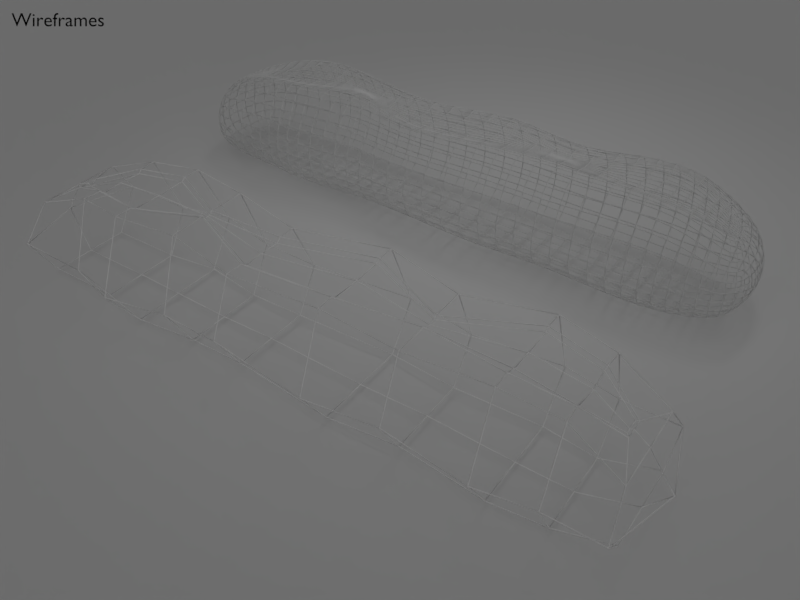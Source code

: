 # Source: main.blend  (saved by Blender 2.78.0; exported with 4.5.12 LTS)
import bpy
from mathutils import Matrix  # noqa: F401  (used for matrix-valued properties, if any)

bpy.ops.wm.read_factory_settings(use_empty=True)
scene = bpy.context.scene
scene.name = 'preview_wire'

# ---- collections
col_collection_1_003 = bpy.data.collections.new('Collection 1.003'); scene.collection.children.link(col_collection_1_003)

# ---- materials (node trees are filled in below, after node groups)
mat_baguette = bpy.data.materials.new('baguette')
mat_baguette.alpha_threshold = 0.0
mat_baguette.use_transparent_shadow = False
mat_baguette.preview_render_type = 'SHADERBALL'
mat_baguette.roughness = 0.5
mat_baguette.specular_intensity = 0.0
mat_baguette_low = bpy.data.materials.new('baguette_low')
mat_baguette_low.alpha_threshold = 0.0
mat_baguette_low.use_transparent_shadow = False
mat_baguette_low.diffuse_color = (1.0, 1.0, 1.0, 1.0)
mat_baguette_low.roughness = 0.5
mat_baguette_low.specular_intensity = 0.0
mat_text_001 = bpy.data.materials.new('text.001')
mat_text_001.alpha_threshold = 0.0
mat_text_001.use_transparent_shadow = False
mat_text_001.diffuse_color = (0.0, 0.0, 0.0, 1.0)
mat_text_001.roughness = 0.5

# ---- material node trees

# ---- world
world_wire_world = bpy.data.worlds.new('wire_world'); scene.world = world_wire_world
world_wire_world.use_sun_shadow = False
world_wire_world.sun_shadow_jitter_overblur = 0.0
world_wire_world.cycles.sampling_method = 'MANUAL'

# ---- cameras
cam_camera_004 = bpy.data.cameras.new('Camera.004')
cam_camera_004.clip_end = 100.0
cam_camera_004.lens = 35.0
cam_camera_004.sensor_width = 32.0
cam_camera_004.sensor_height = 18.0
cam_camera_004.display_size = 20.0
cam_camera_004.dof.focus_distance = 0.0
cam_camera_004.dof.aperture_fstop = 128.0
cam_camera_004.dof.aperture_blades = 6

# ---- lights
light_spot_002 = bpy.data.lights.new('Spot.002', 'SPOT')
light_spot_002.transmission_factor = 0.0
light_spot_002.energy = 100.0
light_spot_002.shadow_buffer_clip_start = 0.5
light_spot_002.shadow_soft_size = 1.0
light_spot_002.shadow_maximum_resolution = 0.006
light_spot_002.use_absolute_resolution = True
light_spot_002.spot_blend = 1.0
light_hemi = bpy.data.lights.new('Hemi', 'SUN')
light_hemi.transmission_factor = 0.0
light_hemi.angle = 1.571
light_hemi.energy = 0.5
light_hemi.shadow_buffer_clip_start = 0.5
light_hemi.shadow_soft_size = 1.0
light_hemi.shadow_cascade_max_distance = 1000.0

# ---- meshes
me_baguette_mesh = bpy.data.meshes.new('baguette_mesh')
me_baguette_mesh.from_pydata([(-1.487, -0.1985, -0.2018), (1.487, -0.1985, -0.3035), (-1.383, -0.05311, 0.1317), (1.344, -0.001275, 0.1264), (-0.9868, -0.2262, -0.2957), (-0.9851, -0.1459, 0.2859), (-0.5813, -0.1985, -0.284), (-0.5803, -0.04119, 0.2143), (-0.2433, -0.23, -0.2957), (-0.2422, -0.1497, 0.2714), (0.2568, -0.1985, -0.2879), (0.2544, -0.1184, 0.1944), (0.5475, -0.1985, -0.2996), (0.5528, -0.02582, 0.2658), (1.106, -0.1985, -0.2957), (1.1, -0.1184, 0.2417), (-1.487, -0.3216, -0.07467), (1.473, -0.3216, -0.07738), (-0.9868, -0.3665, -0.07467), (-0.5813, -0.3216, -0.07467), (-0.2433, -0.3726, -0.07467), (0.2568, -0.3216, -0.07467), (0.5475, -0.3216, -0.07467), (1.106, -0.3216, -0.07467), (-1.233, -0.1184, 0.2494), (-1.237, -0.1985, -0.2957), (-1.237, -0.3216, -0.07467), (-1.487, 0.3237, -0.07467), (-1.487, 0.2005, -0.2018), (1.106, 0.2005, -0.2957), (1.487, 0.2005, -0.3035), (1.473, 0.3237, -0.07738), (1.344, 0.003315, 0.1264), (-1.233, 0.1204, 0.2494), (-1.383, 0.05515, 0.1317), (-1.237, 0.2005, -0.2957), (-0.9868, 0.2283, -0.2957), (-0.5803, 0.04323, 0.2143), (-0.9851, 0.1479, 0.2859), (-0.9868, 0.3685, -0.07467), (-0.5813, 0.2005, -0.284), (-0.2422, 0.1518, 0.2714), (-0.5813, 0.3237, -0.07467), (-0.2433, 0.2321, -0.2957), (0.2544, 0.1204, 0.1944), (-0.2433, 0.3747, -0.07467), (0.2568, 0.2005, -0.2879), (0.5528, 0.02786, 0.2658), (0.2568, 0.3237, -0.07467), (0.5475, 0.2005, -0.2996), (1.1, 0.1204, 0.2417), (0.5475, 0.3237, -0.07467), (1.106, 0.3237, -0.07467), (-1.237, 0.3237, -0.07467), (0.8485, -0.1576, 0.2651), (0.8494, -0.2385, -0.2975), (0.8494, -0.3864, -0.07467), (0.8485, 0.1597, 0.2651), (0.8494, 0.2406, -0.2975), (0.8494, 0.3884, -0.07467), (-0.5813, 0.00102, -0.284), (-0.9868, 0.00102, -0.2957), (-1.582, 0.00102, -0.07467), (-1.398, 0.00102, 0.1379), (-1.237, 0.00102, 0.2323), (-0.9868, 0.00102, 0.2684), (-1.487, 0.00102, -0.2018), (-0.5813, 0.00102, 0.1968), (-0.2433, 0.00102, 0.2539), (1.568, 0.00102, -0.07738), (1.487, 0.00102, -0.3035), (-1.237, 0.00102, -0.2957), (1.106, 0.00102, -0.2957), (0.5475, 0.00102, -0.2996), (0.2568, 0.00102, -0.2879), (1.36, 0.00102, 0.1359), (0.5532, 0.00102, 0.2494), (1.106, 0.00102, 0.2247), (-0.2433, 0.00102, -0.2957), (0.2568, 0.00102, 0.1776), (0.8494, 0.00102, -0.2975), (0.8494, 0.00102, 0.2481), (-1.237, -0.1985, 0.2488), (-1.464, -0.1985, 0.09237), (-0.5813, -0.1985, 0.2133), (-0.9868, -0.2262, 0.2848), (-0.2433, -0.23, 0.2704), (0.2568, -0.1985, 0.194), (0.5475, -0.1985, 0.2658), (0.8494, -0.2385, 0.2646), (1.434, -0.1985, 0.1053), (1.106, -0.1985, 0.2412), (-1.237, 0.2005, 0.2488), (-1.464, 0.2005, 0.09237), (-0.5813, 0.2005, 0.2133), (-0.9868, 0.2283, 0.2848), (-0.2433, 0.2321, 0.2704), (0.2568, 0.2005, 0.194), (0.5475, 0.2005, 0.2658), (0.8494, 0.2406, 0.2646), (1.434, 0.2005, 0.1053), (1.106, 0.2005, 0.2412), (-1.464, 0.00102, 0.09237), (1.434, 0.00102, 0.1053), (-1.229, -0.1008, 0.2349), (-1.398, -0.04521, 0.1379), (-0.5798, 0.06184, 0.1986), (-0.9864, -0.2057, 0.2699), (-0.24, -0.1316, 0.2554), (0.2513, -0.1359, 0.1774), (0.5512, 0.05435, 0.2486), (0.851, -0.1391, 0.2488), (1.36, -0.04472, 0.1359), (1.096, -0.1008, 0.2263), (-1.229, 0.1028, 0.2349), (-1.398, 0.04725, 0.1379), (-0.5798, -0.0598, 0.1986), (-0.9864, 0.2077, 0.2699), (-0.24, 0.1336, 0.2554), (0.2513, 0.138, 0.1774), (0.5512, -0.05231, 0.2486), (0.851, 0.1411, 0.2488), (1.36, 0.04676, 0.1359), (1.096, 0.1028, 0.2263), (-1.383, 0.00102, 0.1316), (1.344, 0.00102, 0.1263)], [], [(23, 17, 90, 91), (26, 18, 85, 82), (18, 19, 84, 85), (19, 20, 86, 84), (20, 21, 87, 86), (21, 22, 88, 87), (56, 23, 91, 89), (55, 14, 23, 56), (10, 12, 22, 21), (8, 10, 21, 20), (6, 8, 20, 19), (4, 6, 19, 18), (25, 4, 18, 26), (14, 1, 17, 23), (0, 25, 26, 16), (16, 26, 82, 83), (52, 101, 100, 31), (53, 92, 95, 39), (39, 95, 94, 42), (42, 94, 96, 45), (45, 96, 97, 48), (48, 97, 98, 51), (59, 99, 101, 52), (58, 59, 52, 29), (46, 48, 51, 49), (43, 45, 48, 46), (40, 42, 45, 43), (36, 39, 42, 40), (35, 53, 39, 36), (29, 52, 31, 30), (28, 27, 53, 35), (27, 93, 92, 53), (61, 36, 40, 60), (102, 93, 27, 62), (65, 117, 114, 64), (62, 27, 28, 66), (68, 118, 116, 67), (70, 30, 31, 69), (66, 28, 35, 71), (72, 29, 30, 70), (74, 46, 49, 73), (69, 31, 100, 103), (81, 121, 120, 76), (60, 40, 43, 78), (64, 114, 34, 124), (79, 119, 118, 68), (71, 35, 36, 61), (80, 58, 29, 72), (67, 116, 117, 65), (125, 32, 123, 77), (78, 43, 46, 74), (76, 120, 119, 79), (73, 49, 58, 80), (77, 123, 121, 81), (49, 51, 59, 58), (51, 98, 99, 59), (12, 55, 56, 22), (22, 56, 89, 88), (113, 77, 81, 111), (12, 73, 80, 55), (110, 76, 79, 109), (8, 78, 74, 10), (3, 125, 77, 113), (106, 67, 65, 107), (55, 80, 72, 14), (25, 71, 61, 4), (109, 79, 68, 108), (104, 64, 124, 2), (6, 60, 78, 8), (111, 81, 76, 110), (17, 69, 103, 90), (10, 74, 73, 12), (14, 72, 70, 1), (0, 66, 71, 25), (1, 70, 69, 17), (108, 68, 67, 106), (16, 62, 66, 0), (107, 65, 64, 104), (83, 102, 62, 16), (4, 61, 60, 6), (24, 105, 83, 82), (7, 5, 85, 84), (9, 7, 84, 86), (11, 9, 86, 87), (13, 11, 87, 88), (54, 13, 88, 89), (112, 15, 91, 90), (5, 24, 82, 85), (115, 33, 92, 93), (38, 37, 94, 95), (37, 41, 96, 94), (41, 44, 97, 96), (44, 47, 98, 97), (47, 57, 99, 98), (50, 122, 100, 101), (33, 38, 95, 92), (105, 63, 102, 83), (122, 75, 103, 100), (15, 54, 89, 91), (57, 50, 101, 99), (63, 115, 93, 102), (75, 112, 90, 103), (104, 2, 105, 24), (106, 107, 5, 7), (108, 106, 7, 9), (109, 108, 9, 11), (110, 109, 11, 13), (111, 110, 13, 54), (3, 113, 15, 112), (107, 104, 24, 5), (34, 114, 33, 115), (117, 116, 37, 38), (116, 118, 41, 37), (118, 119, 44, 41), (119, 120, 47, 44), (120, 121, 57, 47), (123, 32, 122, 50), (114, 117, 38, 33), (2, 124, 63, 105), (32, 125, 75, 122), (113, 111, 54, 15), (121, 123, 50, 57), (124, 34, 115, 63), (125, 3, 112, 75)])
me_baguette_mesh.polygons.foreach_set('use_smooth', [True] * 124)
_uv = me_baguette_mesh.uv_layers.new(name='unwrap')
_uv.uv.foreach_set('vector', [0.8236, 0.2357, 0.8905, 0.2779, 0.8676, 0.313, 0.7927, 0.3116, 0.1392, 0.2513, 0.1915, 0.2215, 0.2205, 0.2971, 0.1716, 0.3135, 0.1915, 0.2215, 0.3009, 0.1859, 0.3153, 0.2812, 0.2205, 0.2971, 0.3009, 0.1859, 0.409, 0.1739, 0.4156, 0.2822, 0.3153, 0.2812, 0.409, 0.1739, 0.5743, 0.1766, 0.5709, 0.2849, 0.4156, 0.2822, 0.5743, 0.1766, 0.6718, 0.1842, 0.6606, 0.2889, 0.5709, 0.2849, 0.7596, 0.2108, 0.8236, 0.2357, 0.7927, 0.3116, 0.7357, 0.2953, 0.7888, 0.1371, 0.8666, 0.173, 0.8236, 0.2357, 0.7596, 0.2108, 0.5811, 0.08474, 0.6902, 0.09713, 0.6718, 0.1842, 0.5743, 0.1766, 0.4013, 0.08741, 0.5811, 0.08474, 0.5743, 0.1766, 0.409, 0.1739, 0.2799, 0.1039, 0.4013, 0.08741, 0.409, 0.1739, 0.3009, 0.1859, 0.1545, 0.1582, 0.2799, 0.1039, 0.3009, 0.1859, 0.1915, 0.2215, 0.09306, 0.2037, 0.1545, 0.1582, 0.1915, 0.2215, 0.1392, 0.2513, 0.8666, 0.173, 0.9323, 0.2527, 0.8905, 0.2779, 0.8236, 0.2357, 0.07426, 0.2692, 0.09306, 0.2037, 0.1392, 0.2513, 0.1046, 0.2843, 0.1046, 0.2843, 0.1392, 0.2513, 0.1716, 0.3135, 0.1227, 0.313, 0.8214, 0.4804, 0.792, 0.4049, 0.8663, 0.4049, 0.8874, 0.4397, 0.1371, 0.4645, 0.1709, 0.4018, 0.2201, 0.4188, 0.1904, 0.4953, 0.1904, 0.4953, 0.2201, 0.4188, 0.3154, 0.4351, 0.3013, 0.5312, 0.3013, 0.5312, 0.3154, 0.4351, 0.4159, 0.4338, 0.4102, 0.5423, 0.4102, 0.5423, 0.4159, 0.4338, 0.571, 0.4304, 0.575, 0.5381, 0.575, 0.5381, 0.571, 0.4304, 0.6604, 0.4264, 0.6715, 0.5301, 0.7582, 0.5043, 0.7352, 0.4204, 0.792, 0.4049, 0.8214, 0.4804, 0.7864, 0.5764, 0.7582, 0.5043, 0.8214, 0.4804, 0.8628, 0.5436, 0.5828, 0.6292, 0.575, 0.5381, 0.6715, 0.5301, 0.6901, 0.6155, 0.4036, 0.6293, 0.4102, 0.5423, 0.575, 0.5381, 0.5828, 0.6292, 0.2809, 0.6146, 0.3013, 0.5312, 0.4102, 0.5423, 0.4036, 0.6293, 0.1526, 0.5603, 0.1904, 0.4953, 0.3013, 0.5312, 0.2809, 0.6146, 0.0904, 0.5122, 0.1371, 0.4645, 0.1904, 0.4953, 0.1526, 0.5603, 0.8628, 0.5436, 0.8214, 0.4804, 0.8874, 0.4397, 0.9258, 0.4643, 0.06924, 0.4451, 0.102, 0.4302, 0.1371, 0.4645, 0.0904, 0.5122, 0.102, 0.4302, 0.1213, 0.4013, 0.1709, 0.4018, 0.1371, 0.4645, 0.09761, 0.6359, 0.1526, 0.5603, 0.2809, 0.6146, 0.2604, 0.6908, 0.1161, 0.357, 0.1213, 0.4013, 0.102, 0.4302, 0.02979, 0.3561, 0.2293, 0.3579, 0.2258, 0.3921, 0.1739, 0.3825, 0.1736, 0.3575, 0.02979, 0.3561, 0.102, 0.4302, 0.06924, 0.4451, 8.516e-05, 0.4294, 0.4082, 0.358, 0.4161, 0.4047, 0.3167, 0.3704, 0.3166, 0.358, 0.9978, 0.4736, 0.9258, 0.4643, 0.8874, 0.4397, 0.964, 0.3599, 8.516e-05, 0.4294, 0.06924, 0.4451, 0.0904, 0.5122, 0.01986, 0.5478, 0.9111, 0.5953, 0.8628, 0.5436, 0.9258, 0.4643, 0.9978, 0.4736, 0.5908, 0.7055, 0.5828, 0.6292, 0.6901, 0.6155, 0.7058, 0.6906, 0.964, 0.3599, 0.8874, 0.4397, 0.8663, 0.4049, 0.8723, 0.3591, 0.725, 0.3579, 0.7321, 0.395, 0.6546, 0.3686, 0.655, 0.3577, 0.2604, 0.6908, 0.2809, 0.6146, 0.4036, 0.6293, 0.396, 0.7171, 0.1736, 0.3575, 0.1739, 0.3825, 0.1402, 0.3675, 0.1381, 0.3572, 0.5743, 0.3577, 0.5672, 0.3979, 0.4161, 0.4047, 0.4082, 0.358, 0.01986, 0.5478, 0.0904, 0.5122, 0.1526, 0.5603, 0.09761, 0.6359, 0.8251, 0.6574, 0.7864, 0.5764, 0.8628, 0.5436, 0.9111, 0.5953, 0.3166, 0.358, 0.3167, 0.3704, 0.2258, 0.3921, 0.2293, 0.3579, 0.8471, 0.3588, 0.8471, 0.3596, 0.7894, 0.3823, 0.7923, 0.3583, 0.396, 0.7171, 0.4036, 0.6293, 0.5828, 0.6292, 0.5908, 0.7055, 0.655, 0.3577, 0.6546, 0.3686, 0.5672, 0.3979, 0.5743, 0.3577, 0.7058, 0.6906, 0.6901, 0.6155, 0.7864, 0.5764, 0.8251, 0.6574, 0.7923, 0.3583, 0.7894, 0.3823, 0.7321, 0.395, 0.725, 0.3579, 0.6901, 0.6155, 0.6715, 0.5301, 0.7582, 0.5043, 0.7864, 0.5764, 0.6715, 0.5301, 0.6604, 0.4264, 0.7352, 0.4204, 0.7582, 0.5043, 0.6902, 0.09713, 0.7888, 0.1371, 0.7596, 0.2108, 0.6718, 0.1842, 0.6718, 0.1842, 0.7596, 0.2108, 0.7357, 0.2953, 0.6606, 0.2889, 0.7898, 0.3342, 0.7923, 0.3583, 0.725, 0.3579, 0.7324, 0.3208, 0.6902, 0.09713, 0.7049, 0.02051, 0.8293, 0.05131, 0.7888, 0.1371, 0.6546, 0.3468, 0.655, 0.3577, 0.5743, 0.3577, 0.5672, 0.3175, 0.4013, 0.08741, 0.3919, 8.467e-05, 0.5877, 0.006807, 0.5811, 0.08474, 0.8471, 0.3581, 0.8471, 0.3588, 0.7923, 0.3583, 0.7898, 0.3342, 0.3168, 0.3457, 0.3166, 0.358, 0.2293, 0.3579, 0.226, 0.3237, 0.7888, 0.1371, 0.8293, 0.05131, 0.9225, 0.1164, 0.8666, 0.173, 0.09306, 0.2037, 0.03131, 0.1696, 0.1026, 0.087, 0.1545, 0.1582, 0.5672, 0.3175, 0.5743, 0.3577, 0.4082, 0.358, 0.4159, 0.3113, 0.1743, 0.3326, 0.1736, 0.3575, 0.1381, 0.3572, 0.1404, 0.347, 0.2799, 0.1039, 0.2582, 0.02971, 0.3919, 8.467e-05, 0.4013, 0.08741, 0.7324, 0.3208, 0.725, 0.3579, 0.655, 0.3577, 0.6546, 0.3468, 0.8905, 0.2779, 0.964, 0.3599, 0.8723, 0.3591, 0.8676, 0.313, 0.5811, 0.08474, 0.5877, 0.006807, 0.7049, 0.02051, 0.6902, 0.09713, 0.8666, 0.173, 0.9225, 0.1164, 0.9999, 0.2516, 0.9323, 0.2527, 0.07426, 0.2692, 8.467e-05, 0.28, 0.03131, 0.1696, 0.09306, 0.2037, 0.9323, 0.2527, 0.9999, 0.2516, 0.964, 0.3599, 0.8905, 0.2779, 0.4159, 0.3113, 0.4082, 0.358, 0.3166, 0.358, 0.3168, 0.3457, 0.1046, 0.2843, 0.02979, 0.3561, 8.467e-05, 0.28, 0.07426, 0.2692, 0.226, 0.3237, 0.2293, 0.3579, 0.1736, 0.3575, 0.1743, 0.3326, 0.1227, 0.313, 0.1161, 0.357, 0.02979, 0.3561, 0.1046, 0.2843, 0.1545, 0.1582, 0.1026, 0.087, 0.2582, 0.02971, 0.2799, 0.1039, 0.1738, 0.3277, 0.1364, 0.3462, 0.1227, 0.313, 0.1716, 0.3135, 0.3149, 0.3212, 0.2249, 0.313, 0.2205, 0.2971, 0.3153, 0.2812, 0.4155, 0.3047, 0.3149, 0.3212, 0.3153, 0.2812, 0.4156, 0.2822, 0.5697, 0.3113, 0.4155, 0.3047, 0.4156, 0.2822, 0.5709, 0.2849, 0.6567, 0.3276, 0.5697, 0.3113, 0.5709, 0.2849, 0.6606, 0.2889, 0.7324, 0.3149, 0.6567, 0.3276, 0.6606, 0.2889, 0.7357, 0.2953, 0.8518, 0.3476, 0.7902, 0.329, 0.7927, 0.3116, 0.8676, 0.313, 0.2249, 0.313, 0.1738, 0.3277, 0.1716, 0.3135, 0.2205, 0.2971, 0.1362, 0.3682, 0.1733, 0.3875, 0.1709, 0.4018, 0.1213, 0.4013, 0.2245, 0.4028, 0.3149, 0.3949, 0.3154, 0.4351, 0.2201, 0.4188, 0.3149, 0.3949, 0.4157, 0.4112, 0.4159, 0.4338, 0.3154, 0.4351, 0.4157, 0.4112, 0.5698, 0.4041, 0.571, 0.4304, 0.4159, 0.4338, 0.5698, 0.4041, 0.6566, 0.3878, 0.6604, 0.4264, 0.571, 0.4304, 0.6566, 0.3878, 0.732, 0.4009, 0.7352, 0.4204, 0.6604, 0.4264, 0.7898, 0.3876, 0.8515, 0.3702, 0.8663, 0.4049, 0.792, 0.4049, 0.1733, 0.3875, 0.2245, 0.4028, 0.2201, 0.4188, 0.1709, 0.4018, 0.1364, 0.3462, 0.1349, 0.3572, 0.1161, 0.357, 0.1227, 0.313, 0.8515, 0.3702, 0.8522, 0.3589, 0.8723, 0.3591, 0.8663, 0.4049, 0.7902, 0.329, 0.7324, 0.3149, 0.7357, 0.2953, 0.7927, 0.3116, 0.732, 0.4009, 0.7898, 0.3876, 0.792, 0.4049, 0.7352, 0.4204, 0.1349, 0.3572, 0.1362, 0.3682, 0.1213, 0.4013, 0.1161, 0.357, 0.8522, 0.3589, 0.8518, 0.3476, 0.8676, 0.313, 0.8723, 0.3591, 0.1743, 0.3326, 0.1404, 0.347, 0.1364, 0.3462, 0.1738, 0.3277, 0.3168, 0.3457, 0.226, 0.3237, 0.2249, 0.313, 0.3149, 0.3212, 0.4159, 0.3113, 0.3168, 0.3457, 0.3149, 0.3212, 0.4155, 0.3047, 0.5672, 0.3175, 0.4159, 0.3113, 0.4155, 0.3047, 0.5697, 0.3113, 0.6546, 0.3468, 0.5672, 0.3175, 0.5697, 0.3113, 0.6567, 0.3276, 0.7324, 0.3208, 0.6546, 0.3468, 0.6567, 0.3276, 0.7324, 0.3149, 0.8471, 0.3581, 0.7898, 0.3342, 0.7902, 0.329, 0.8518, 0.3476, 0.226, 0.3237, 0.1743, 0.3326, 0.1738, 0.3277, 0.2249, 0.313, 0.1402, 0.3675, 0.1739, 0.3825, 0.1733, 0.3875, 0.1362, 0.3682, 0.2258, 0.3921, 0.3167, 0.3704, 0.3149, 0.3949, 0.2245, 0.4028, 0.3167, 0.3704, 0.4161, 0.4047, 0.4157, 0.4112, 0.3149, 0.3949, 0.4161, 0.4047, 0.5672, 0.3979, 0.5698, 0.4041, 0.4157, 0.4112, 0.5672, 0.3979, 0.6546, 0.3686, 0.6566, 0.3878, 0.5698, 0.4041, 0.6546, 0.3686, 0.7321, 0.395, 0.732, 0.4009, 0.6566, 0.3878, 0.7894, 0.3823, 0.8471, 0.3596, 0.8515, 0.3702, 0.7898, 0.3876, 0.1739, 0.3825, 0.2258, 0.3921, 0.2245, 0.4028, 0.1733, 0.3875, 0.1404, 0.347, 0.1381, 0.3572, 0.1349, 0.3572, 0.1364, 0.3462, 0.8471, 0.3596, 0.8471, 0.3588, 0.8522, 0.3589, 0.8515, 0.3702, 0.7898, 0.3342, 0.7324, 0.3208, 0.7324, 0.3149, 0.7902, 0.329, 0.7321, 0.395, 0.7894, 0.3823, 0.7898, 0.3876, 0.732, 0.4009, 0.1381, 0.3572, 0.1402, 0.3675, 0.1362, 0.3682, 0.1349, 0.3572, 0.8471, 0.3588, 0.8471, 0.3581, 0.8518, 0.3476, 0.8522, 0.3589])
_uv.active_render = True
_uv = me_baguette_mesh.uv_layers.new(name='side')
_uv.uv.foreach_set('vector', [0.8458, 0.3766, 0.9611, 0.3728, 0.9489, 0.634, 0.8458, 0.8283, 0.1113, 0.3766, 0.1898, 0.3766, 0.1898, 0.8907, 0.1113, 0.8392, 0.1898, 0.3766, 0.3169, 0.3766, 0.3169, 0.7884, 0.1898, 0.8907, 0.3169, 0.3766, 0.4229, 0.3766, 0.4229, 0.8701, 0.3169, 0.7884, 0.4229, 0.3766, 0.5797, 0.3766, 0.5797, 0.7609, 0.4229, 0.8701, 0.5797, 0.3766, 0.6708, 0.3766, 0.6708, 0.8635, 0.5797, 0.7609, 0.7655, 0.3766, 0.8458, 0.3766, 0.8458, 0.8283, 0.7655, 0.8618, 0.7655, 0.03799, 0.8458, 0.04056, 0.8458, 0.3766, 0.7655, 0.3766, 0.5797, 0.05174, 0.6708, 0.03497, 0.6708, 0.3766, 0.5797, 0.3766, 0.4229, 0.04056, 0.5797, 0.05174, 0.5797, 0.3766, 0.4229, 0.3766, 0.3169, 0.05733, 0.4229, 0.04056, 0.4229, 0.3766, 0.3169, 0.3766, 0.1898, 0.04056, 0.3169, 0.05733, 0.3169, 0.3766, 0.1898, 0.3766, 0.1113, 0.06059, 0.1898, 0.04056, 0.1898, 0.3766, 0.1113, 0.3766, 0.8458, 0.04056, 0.9654, 0.07149, 0.9611, 0.3728, 0.8458, 0.3766, 0.03294, 0.1547, 0.1113, 0.06059, 0.1113, 0.3766, 0.03294, 0.3766, 0.03294, 0.3766, 0.1113, 0.3766, 0.1113, 0.8392, 0.04029, 0.6155, 0.8458, 0.3766, 0.8458, 0.8283, 0.9489, 0.634, 0.9611, 0.3728, 0.1113, 0.3766, 0.1113, 0.8392, 0.1898, 0.8907, 0.1898, 0.3766, 0.1898, 0.3766, 0.1898, 0.8907, 0.3169, 0.7884, 0.3169, 0.3766, 0.3169, 0.3766, 0.3169, 0.7884, 0.4229, 0.8701, 0.4229, 0.3766, 0.4229, 0.3766, 0.4229, 0.8701, 0.5797, 0.7609, 0.5797, 0.3766, 0.5797, 0.3766, 0.5797, 0.7609, 0.6708, 0.8635, 0.6708, 0.3766, 0.7655, 0.3766, 0.7655, 0.8618, 0.8458, 0.8283, 0.8458, 0.3766, 0.7655, 0.03799, 0.7655, 0.3766, 0.8458, 0.3766, 0.8458, 0.04056, 0.5797, 0.05174, 0.5797, 0.3766, 0.6708, 0.3766, 0.6708, 0.03497, 0.4229, 0.04056, 0.4229, 0.3766, 0.5797, 0.3766, 0.5797, 0.05174, 0.3169, 0.05733, 0.3169, 0.3766, 0.4229, 0.3766, 0.4229, 0.04056, 0.1898, 0.04056, 0.1898, 0.3766, 0.3169, 0.3766, 0.3169, 0.05733, 0.1113, 0.06059, 0.1113, 0.3766, 0.1898, 0.3766, 0.1898, 0.04056, 0.8458, 0.04056, 0.8458, 0.3766, 0.9611, 0.3728, 0.9654, 0.07149, 0.03294, 0.1547, 0.03294, 0.3766, 0.1113, 0.3766, 0.1113, 0.06059, 0.03294, 0.3766, 0.04029, 0.6155, 0.1113, 0.8392, 0.1113, 0.3766, 0.1898, 0.04056, 0.1898, 0.04056, 0.3169, 0.05733, 0.3169, 0.05733, 0.04029, 0.6155, 0.04029, 0.6155, 0.03294, 0.3766, 0.003264, 0.3766, 0.1898, 0.8672, 0.1899, 0.8693, 0.1138, 0.8194, 0.1113, 0.8156, 0.003264, 0.3766, 0.03294, 0.3766, 0.03294, 0.1547, 0.03294, 0.1547, 0.4229, 0.8465, 0.4239, 0.8486, 0.3174, 0.7674, 0.3169, 0.7649, 0.9654, 0.07149, 0.9654, 0.07149, 0.9611, 0.3728, 0.9908, 0.3728, 0.03294, 0.1547, 0.03294, 0.1547, 0.1113, 0.06059, 0.1113, 0.06059, 0.8458, 0.04056, 0.8458, 0.04056, 0.9654, 0.07149, 0.9654, 0.07149, 0.5797, 0.05174, 0.5797, 0.05174, 0.6708, 0.03497, 0.6708, 0.03497, 0.9908, 0.3728, 0.9611, 0.3728, 0.9489, 0.634, 0.9489, 0.634, 0.7655, 0.8383, 0.766, 0.8392, 0.672, 0.839, 0.6726, 0.84, 0.3169, 0.05733, 0.3169, 0.05733, 0.4229, 0.04056, 0.4229, 0.04056, 0.1113, 0.8156, 0.1138, 0.8194, 0.06558, 0.6718, 0.06561, 0.6716, 0.5797, 0.7374, 0.5779, 0.7371, 0.4239, 0.8486, 0.4229, 0.8465, 0.1113, 0.06059, 0.1113, 0.06059, 0.1898, 0.04056, 0.1898, 0.04056, 0.7655, 0.03799, 0.7655, 0.03799, 0.8458, 0.04056, 0.8458, 0.04056, 0.3169, 0.7649, 0.3174, 0.7674, 0.1899, 0.8693, 0.1898, 0.8672, 0.9204, 0.664, 0.9205, 0.6642, 0.8428, 0.8071, 0.8458, 0.8048, 0.4229, 0.04056, 0.4229, 0.04056, 0.5797, 0.05174, 0.5797, 0.05174, 0.6726, 0.84, 0.672, 0.839, 0.5779, 0.7371, 0.5797, 0.7374, 0.6708, 0.03497, 0.6708, 0.03497, 0.7655, 0.03799, 0.7655, 0.03799, 0.8458, 0.8048, 0.8428, 0.8071, 0.766, 0.8392, 0.7655, 0.8383, 0.6708, 0.03497, 0.6708, 0.3766, 0.7655, 0.3766, 0.7655, 0.03799, 0.6708, 0.3766, 0.6708, 0.8635, 0.7655, 0.8618, 0.7655, 0.3766, 0.6708, 0.03497, 0.7655, 0.03799, 0.7655, 0.3766, 0.6708, 0.3766, 0.6708, 0.3766, 0.7655, 0.3766, 0.7655, 0.8618, 0.6708, 0.8635, 0.8428, 0.8071, 0.8458, 0.8048, 0.7655, 0.8383, 0.766, 0.8392, 0.6708, 0.03497, 0.6708, 0.03497, 0.7655, 0.03799, 0.7655, 0.03799, 0.672, 0.839, 0.6726, 0.84, 0.5797, 0.7374, 0.5779, 0.7371, 0.4229, 0.04056, 0.4229, 0.04056, 0.5797, 0.05174, 0.5797, 0.05174, 0.9205, 0.6642, 0.9204, 0.664, 0.8458, 0.8048, 0.8428, 0.8071, 0.3174, 0.7674, 0.3169, 0.7649, 0.1898, 0.8672, 0.1899, 0.8693, 0.7655, 0.03799, 0.7655, 0.03799, 0.8458, 0.04056, 0.8458, 0.04056, 0.1113, 0.06059, 0.1113, 0.06059, 0.1898, 0.04056, 0.1898, 0.04056, 0.5779, 0.7371, 0.5797, 0.7374, 0.4229, 0.8465, 0.4239, 0.8486, 0.1138, 0.8194, 0.1113, 0.8156, 0.06561, 0.6716, 0.06558, 0.6718, 0.3169, 0.05733, 0.3169, 0.05733, 0.4229, 0.04056, 0.4229, 0.04056, 0.766, 0.8392, 0.7655, 0.8383, 0.6726, 0.84, 0.672, 0.839, 0.9611, 0.3728, 0.9908, 0.3728, 0.9489, 0.634, 0.9489, 0.634, 0.5797, 0.05174, 0.5797, 0.05174, 0.6708, 0.03497, 0.6708, 0.03497, 0.8458, 0.04056, 0.8458, 0.04056, 0.9654, 0.07149, 0.9654, 0.07149, 0.03294, 0.1547, 0.03294, 0.1547, 0.1113, 0.06059, 0.1113, 0.06059, 0.9654, 0.07149, 0.9654, 0.07149, 0.9908, 0.3728, 0.9611, 0.3728, 0.4239, 0.8486, 0.4229, 0.8465, 0.3169, 0.7649, 0.3174, 0.7674, 0.03294, 0.3766, 0.003264, 0.3766, 0.03294, 0.1547, 0.03294, 0.1547, 0.1899, 0.8693, 0.1898, 0.8672, 0.1113, 0.8156, 0.1138, 0.8194, 0.04029, 0.6155, 0.04029, 0.6155, 0.003264, 0.3766, 0.03294, 0.3766, 0.1898, 0.04056, 0.1898, 0.04056, 0.3169, 0.05733, 0.3169, 0.05733, 0.1127, 0.8401, 0.06096, 0.6806, 0.04029, 0.6155, 0.1113, 0.8392, 0.3172, 0.7899, 0.1903, 0.8923, 0.1898, 0.8907, 0.3169, 0.7884, 0.4232, 0.8715, 0.3172, 0.7899, 0.3169, 0.7884, 0.4229, 0.8701, 0.5789, 0.7614, 0.4232, 0.8715, 0.4229, 0.8701, 0.5797, 0.7609, 0.6725, 0.8635, 0.5789, 0.7614, 0.5797, 0.7609, 0.6708, 0.8635, 0.7652, 0.8626, 0.6725, 0.8635, 0.6708, 0.8635, 0.7655, 0.8618, 0.9257, 0.6778, 0.8439, 0.8291, 0.8458, 0.8283, 0.9489, 0.634, 0.1903, 0.8923, 0.1127, 0.8401, 0.1113, 0.8392, 0.1898, 0.8907, 0.06096, 0.6806, 0.1127, 0.8401, 0.1113, 0.8392, 0.04029, 0.6155, 0.1903, 0.8923, 0.3172, 0.7899, 0.3169, 0.7884, 0.1898, 0.8907, 0.3172, 0.7899, 0.4232, 0.8715, 0.4229, 0.8701, 0.3169, 0.7884, 0.4232, 0.8715, 0.5789, 0.7614, 0.5797, 0.7609, 0.4229, 0.8701, 0.5789, 0.7614, 0.6725, 0.8635, 0.6708, 0.8635, 0.5797, 0.7609, 0.6725, 0.8635, 0.7652, 0.8626, 0.7655, 0.8618, 0.6708, 0.8635, 0.8439, 0.8291, 0.9257, 0.6778, 0.9489, 0.634, 0.8458, 0.8283, 0.1127, 0.8401, 0.1903, 0.8923, 0.1898, 0.8907, 0.1113, 0.8392, 0.06096, 0.6806, 0.06096, 0.6806, 0.04029, 0.6155, 0.04029, 0.6155, 0.9257, 0.6778, 0.9257, 0.6778, 0.9489, 0.634, 0.9489, 0.634, 0.8439, 0.8291, 0.7652, 0.8626, 0.7655, 0.8618, 0.8458, 0.8283, 0.7652, 0.8626, 0.8439, 0.8291, 0.8458, 0.8283, 0.7655, 0.8618, 0.06096, 0.6806, 0.06096, 0.6806, 0.04029, 0.6155, 0.04029, 0.6155, 0.9257, 0.6778, 0.9257, 0.6778, 0.9489, 0.634, 0.9489, 0.634, 0.1138, 0.8194, 0.06558, 0.6718, 0.06096, 0.6806, 0.1127, 0.8401, 0.3174, 0.7674, 0.1899, 0.8693, 0.1903, 0.8923, 0.3172, 0.7899, 0.4239, 0.8486, 0.3174, 0.7674, 0.3172, 0.7899, 0.4232, 0.8715, 0.5779, 0.7371, 0.4239, 0.8486, 0.4232, 0.8715, 0.5789, 0.7614, 0.672, 0.839, 0.5779, 0.7371, 0.5789, 0.7614, 0.6725, 0.8635, 0.766, 0.8392, 0.672, 0.839, 0.6725, 0.8635, 0.7652, 0.8626, 0.9205, 0.6642, 0.8428, 0.8071, 0.8439, 0.8291, 0.9257, 0.6778, 0.1899, 0.8693, 0.1138, 0.8194, 0.1127, 0.8401, 0.1903, 0.8923, 0.06558, 0.6718, 0.1138, 0.8194, 0.1127, 0.8401, 0.06096, 0.6806, 0.1899, 0.8693, 0.3174, 0.7674, 0.3172, 0.7899, 0.1903, 0.8923, 0.3174, 0.7674, 0.4239, 0.8486, 0.4232, 0.8715, 0.3172, 0.7899, 0.4239, 0.8486, 0.5779, 0.7371, 0.5789, 0.7614, 0.4232, 0.8715, 0.5779, 0.7371, 0.672, 0.839, 0.6725, 0.8635, 0.5789, 0.7614, 0.672, 0.839, 0.766, 0.8392, 0.7652, 0.8626, 0.6725, 0.8635, 0.8428, 0.8071, 0.9205, 0.6642, 0.9257, 0.6778, 0.8439, 0.8291, 0.1138, 0.8194, 0.1899, 0.8693, 0.1903, 0.8923, 0.1127, 0.8401, 0.06558, 0.6718, 0.06561, 0.6716, 0.06096, 0.6806, 0.06096, 0.6806, 0.9205, 0.6642, 0.9204, 0.664, 0.9257, 0.6778, 0.9257, 0.6778, 0.8428, 0.8071, 0.766, 0.8392, 0.7652, 0.8626, 0.8439, 0.8291, 0.766, 0.8392, 0.8428, 0.8071, 0.8439, 0.8291, 0.7652, 0.8626, 0.06561, 0.6716, 0.06558, 0.6718, 0.06096, 0.6806, 0.06096, 0.6806, 0.9204, 0.664, 0.9205, 0.6642, 0.9257, 0.6778, 0.9257, 0.6778])
_uv = me_baguette_mesh.uv_layers.new(name='bottom')
_uv.uv.foreach_set('vector', [0.8551, 0.4059, 0.9573, 0.301, 0.9456, 0.2537, 0.8551, 0.3353, 0.1415, 0.5459, 0.2185, 0.494, 0.2185, 0.4034, 0.1415, 0.4492, 0.2185, 0.494, 0.3412, 0.41, 0.3412, 0.3378, 0.2185, 0.4034, 0.3412, 0.41, 0.444, 0.5187, 0.444, 0.4248, 0.3412, 0.3378, 0.444, 0.5187, 0.5906, 0.3541, 0.5906, 0.2926, 0.444, 0.4248, 0.5906, 0.3541, 0.6791, 0.3277, 0.6791, 0.2703, 0.5906, 0.2926, 0.7674, 0.4975, 0.8551, 0.4059, 0.8551, 0.3353, 0.7674, 0.4071, 0.7674, 0.4071, 0.8551, 0.3353, 0.8551, 0.4059, 0.7674, 0.4975, 0.5906, 0.2926, 0.6791, 0.2703, 0.6791, 0.3277, 0.5906, 0.3541, 0.444, 0.4248, 0.5906, 0.2926, 0.5906, 0.3541, 0.444, 0.5187, 0.3412, 0.3378, 0.444, 0.4248, 0.444, 0.5187, 0.3412, 0.41, 0.2185, 0.4034, 0.3412, 0.3378, 0.3412, 0.41, 0.2185, 0.494, 0.1415, 0.4492, 0.2185, 0.4034, 0.2185, 0.494, 0.1415, 0.5459, 0.8551, 0.3353, 0.9614, 0.2537, 0.9573, 0.301, 0.8551, 0.4059, 0.06209, 0.492, 0.1415, 0.4492, 0.1415, 0.5459, 0.06209, 0.5857, 0.06209, 0.5857, 0.1415, 0.5459, 0.1415, 0.4492, 0.07606, 0.492, 0.8551, 0.03591, 0.8551, 0.1065, 0.9456, 0.1006, 0.9573, 0.05335, 0.1415, 0.03896, 0.1415, 0.1357, 0.2185, 0.1099, 0.2185, 0.0193, 0.2185, 0.0193, 0.2185, 0.1099, 0.3412, 0.104, 0.3412, 0.03181, 0.3412, 0.03181, 0.3412, 0.104, 0.444, 0.1204, 0.444, 0.02644, 0.444, 0.02644, 0.444, 0.1204, 0.5906, 0.09353, 0.5906, 0.03209, 0.5906, 0.03209, 0.5906, 0.09353, 0.6791, 0.0841, 0.6791, 0.02665, 0.7674, 0.02375, 0.7674, 0.1142, 0.8551, 0.1065, 0.8551, 0.03591, 0.7674, 0.1142, 0.7674, 0.02375, 0.8551, 0.03591, 0.8551, 0.1065, 0.5906, 0.09353, 0.5906, 0.03209, 0.6791, 0.02665, 0.6791, 0.0841, 0.444, 0.1204, 0.444, 0.02644, 0.5906, 0.03209, 0.5906, 0.09353, 0.3412, 0.104, 0.3412, 0.03181, 0.444, 0.02644, 0.444, 0.1204, 0.2185, 0.1099, 0.2185, 0.0193, 0.3412, 0.03181, 0.3412, 0.104, 0.1415, 0.1357, 0.1415, 0.03896, 0.2185, 0.0193, 0.2185, 0.1099, 0.8551, 0.1065, 0.8551, 0.03591, 0.9573, 0.05335, 0.9614, 0.1006, 0.06209, 0.1883, 0.06209, 0.09455, 0.1415, 0.03896, 0.1415, 0.1357, 0.06209, 0.09455, 0.07606, 0.1883, 0.1415, 0.1357, 0.1415, 0.03896, 0.2185, 0.2567, 0.2185, 0.1099, 0.3412, 0.104, 0.3412, 0.2209, 0.07606, 0.3401, 0.07606, 0.1883, 0.06209, 0.09455, 0.005728, 0.3401, 0.2185, 0.2567, 0.2187, 0.1232, 0.1463, 0.2125, 0.1415, 0.2924, 0.005728, 0.3401, 0.06209, 0.09455, 0.06209, 0.1883, 0.06209, 0.3401, 0.444, 0.2726, 0.4457, 0.1852, 0.3417, 0.2565, 0.3412, 0.2209, 0.9614, 0.1772, 0.9614, 0.1006, 0.9573, 0.05335, 0.9857, 0.1772, 0.06209, 0.3401, 0.06209, 0.1883, 0.1415, 0.1357, 0.1415, 0.2924, 0.8551, 0.2209, 0.8551, 0.1065, 0.9614, 0.1006, 0.9614, 0.1772, 0.5906, 0.1931, 0.5906, 0.09353, 0.6791, 0.0841, 0.6791, 0.1772, 0.9857, 0.1772, 0.9573, 0.05335, 0.9456, 0.1006, 0.9456, 0.1772, 0.7674, 0.2606, 0.7682, 0.175, 0.6805, 0.2021, 0.6812, 0.1772, 0.3412, 0.2209, 0.3412, 0.104, 0.444, 0.1204, 0.444, 0.2726, 0.1415, 0.2924, 0.1463, 0.2125, 0.1241, 0.2989, 0.1241, 0.3401, 0.5906, 0.1931, 0.5885, 0.1247, 0.4457, 0.1852, 0.444, 0.2726, 0.1415, 0.2924, 0.1415, 0.1357, 0.2185, 0.1099, 0.2185, 0.2567, 0.7674, 0.2606, 0.7674, 0.1142, 0.8551, 0.1065, 0.8551, 0.2209, 0.3412, 0.2209, 0.3417, 0.2565, 0.2187, 0.1232, 0.2185, 0.2567, 0.9184, 0.1772, 0.9184, 0.1763, 0.8508, 0.1625, 0.8551, 0.2209, 0.444, 0.2726, 0.444, 0.1204, 0.5906, 0.09353, 0.5906, 0.1931, 0.6812, 0.1772, 0.6805, 0.2021, 0.5885, 0.1247, 0.5906, 0.1931, 0.6791, 0.1772, 0.6791, 0.0841, 0.7674, 0.1142, 0.7674, 0.2606, 0.8551, 0.2209, 0.8508, 0.1625, 0.7682, 0.175, 0.7674, 0.2606, 0.6791, 0.0841, 0.6791, 0.02665, 0.7674, 0.02375, 0.7674, 0.1142, 0.6791, 0.02665, 0.6791, 0.0841, 0.7674, 0.1142, 0.7674, 0.02375, 0.6791, 0.2703, 0.7674, 0.4071, 0.7674, 0.4975, 0.6791, 0.3277, 0.6791, 0.3277, 0.7674, 0.4975, 0.7674, 0.4071, 0.6791, 0.2703, 0.8508, 0.2793, 0.8551, 0.2209, 0.7674, 0.2606, 0.7682, 0.3463, 0.6791, 0.2703, 0.6791, 0.1772, 0.7674, 0.2606, 0.7674, 0.4071, 0.6805, 0.1523, 0.6812, 0.1772, 0.5906, 0.1931, 0.5885, 0.2614, 0.444, 0.4248, 0.444, 0.2726, 0.5906, 0.1931, 0.5906, 0.2926, 0.9184, 0.1781, 0.9184, 0.1772, 0.8551, 0.2209, 0.8508, 0.2793, 0.3417, 0.1853, 0.3412, 0.2209, 0.2185, 0.2567, 0.2187, 0.3902, 0.7674, 0.4071, 0.7674, 0.2606, 0.8551, 0.2209, 0.8551, 0.3353, 0.1415, 0.4492, 0.1415, 0.2924, 0.2185, 0.2567, 0.2185, 0.4034, 0.5885, 0.2614, 0.5906, 0.1931, 0.444, 0.2726, 0.4457, 0.3599, 0.1463, 0.3724, 0.1415, 0.2924, 0.1241, 0.3401, 0.1241, 0.3813, 0.3412, 0.3378, 0.3412, 0.2209, 0.444, 0.2726, 0.444, 0.4248, 0.7682, 0.3463, 0.7674, 0.2606, 0.6812, 0.1772, 0.6805, 0.1523, 0.9573, 0.301, 0.9857, 0.1772, 0.9456, 0.1772, 0.9456, 0.2537, 0.5906, 0.2926, 0.5906, 0.1931, 0.6791, 0.1772, 0.6791, 0.2703, 0.8551, 0.3353, 0.8551, 0.2209, 0.9614, 0.1772, 0.9614, 0.2537, 0.06209, 0.492, 0.06209, 0.3401, 0.1415, 0.2924, 0.1415, 0.4492, 0.9614, 0.2537, 0.9614, 0.1772, 0.9857, 0.1772, 0.9573, 0.301, 0.4457, 0.3599, 0.444, 0.2726, 0.3412, 0.2209, 0.3417, 0.1853, 0.06209, 0.5857, 0.005728, 0.3401, 0.06209, 0.3401, 0.06209, 0.492, 0.2187, 0.3902, 0.2185, 0.2567, 0.1415, 0.2924, 0.1463, 0.3724, 0.07606, 0.492, 0.07606, 0.3401, 0.005728, 0.3401, 0.06209, 0.5857, 0.2185, 0.4034, 0.2185, 0.2567, 0.3412, 0.2209, 0.3412, 0.3378, 0.1442, 0.3863, 0.1153, 0.3753, 0.07606, 0.492, 0.1415, 0.4492, 0.3415, 0.2456, 0.2193, 0.3515, 0.2185, 0.4034, 0.3412, 0.3378, 0.4446, 0.3719, 0.3415, 0.2456, 0.3412, 0.3378, 0.444, 0.4248, 0.5897, 0.2527, 0.4446, 0.3719, 0.444, 0.4248, 0.5906, 0.2926, 0.6811, 0.1897, 0.5897, 0.2527, 0.5906, 0.2926, 0.6791, 0.2703, 0.767, 0.3577, 0.6811, 0.1897, 0.6791, 0.2703, 0.7674, 0.4071, 0.9234, 0.1947, 0.8523, 0.2894, 0.8551, 0.3353, 0.9456, 0.2537, 0.2193, 0.3515, 0.1442, 0.3863, 0.1415, 0.4492, 0.2185, 0.4034, 0.1153, 0.3049, 0.1442, 0.1986, 0.1415, 0.1357, 0.07606, 0.1883, 0.2193, 0.1618, 0.3415, 0.1962, 0.3412, 0.104, 0.2185, 0.1099, 0.3415, 0.1962, 0.4446, 0.1733, 0.444, 0.1204, 0.3412, 0.104, 0.4446, 0.1733, 0.5897, 0.1335, 0.5906, 0.09353, 0.444, 0.1204, 0.5897, 0.1335, 0.6811, 0.1647, 0.6791, 0.0841, 0.5906, 0.09353, 0.6811, 0.1647, 0.767, 0.1636, 0.7674, 0.1142, 0.6791, 0.0841, 0.8523, 0.1524, 0.9234, 0.1596, 0.9456, 0.1006, 0.8551, 0.1065, 0.1442, 0.1986, 0.2193, 0.1618, 0.2185, 0.1099, 0.1415, 0.1357, 0.1153, 0.3753, 0.1153, 0.3401, 0.07606, 0.3401, 0.07606, 0.492, 0.9234, 0.1596, 0.9234, 0.1772, 0.9456, 0.1772, 0.9456, 0.1006, 0.8523, 0.2894, 0.767, 0.3577, 0.7674, 0.4071, 0.8551, 0.3353, 0.767, 0.1636, 0.8523, 0.1524, 0.8551, 0.1065, 0.7674, 0.1142, 0.1153, 0.3401, 0.1153, 0.3049, 0.07606, 0.1883, 0.07606, 0.3401, 0.9234, 0.1772, 0.9234, 0.1947, 0.9456, 0.2537, 0.9456, 0.1772, 0.1463, 0.3724, 0.1241, 0.3813, 0.1153, 0.3753, 0.1442, 0.3863, 0.3417, 0.1853, 0.2187, 0.3902, 0.2193, 0.3515, 0.3415, 0.2456, 0.4457, 0.3599, 0.3417, 0.1853, 0.3415, 0.2456, 0.4446, 0.3719, 0.5885, 0.2614, 0.4457, 0.3599, 0.4446, 0.3719, 0.5897, 0.2527, 0.6805, 0.1523, 0.5885, 0.2614, 0.5897, 0.2527, 0.6811, 0.1897, 0.7682, 0.3463, 0.6805, 0.1523, 0.6811, 0.1897, 0.767, 0.3577, 0.9184, 0.1781, 0.8508, 0.2793, 0.8523, 0.2894, 0.9234, 0.1947, 0.2187, 0.3902, 0.1463, 0.3724, 0.1442, 0.3863, 0.2193, 0.3515, 0.1241, 0.2989, 0.1463, 0.2125, 0.1442, 0.1986, 0.1153, 0.3049, 0.2187, 0.1232, 0.3417, 0.2565, 0.3415, 0.1962, 0.2193, 0.1618, 0.3417, 0.2565, 0.4457, 0.1852, 0.4446, 0.1733, 0.3415, 0.1962, 0.4457, 0.1852, 0.5885, 0.1247, 0.5897, 0.1335, 0.4446, 0.1733, 0.5885, 0.1247, 0.6805, 0.2021, 0.6811, 0.1647, 0.5897, 0.1335, 0.6805, 0.2021, 0.7682, 0.175, 0.767, 0.1636, 0.6811, 0.1647, 0.8508, 0.1625, 0.9184, 0.1763, 0.9234, 0.1596, 0.8523, 0.1524, 0.1463, 0.2125, 0.2187, 0.1232, 0.2193, 0.1618, 0.1442, 0.1986, 0.1241, 0.3813, 0.1241, 0.3401, 0.1153, 0.3401, 0.1153, 0.3753, 0.9184, 0.1763, 0.9184, 0.1772, 0.9234, 0.1772, 0.9234, 0.1596, 0.8508, 0.2793, 0.7682, 0.3463, 0.767, 0.3577, 0.8523, 0.2894, 0.7682, 0.175, 0.8508, 0.1625, 0.8523, 0.1524, 0.767, 0.1636, 0.1241, 0.3401, 0.1241, 0.2989, 0.1153, 0.3049, 0.1153, 0.3401, 0.9184, 0.1772, 0.9184, 0.1781, 0.9234, 0.1947, 0.9234, 0.1772])
_uv = me_baguette_mesh.uv_layers.new(name='top')
_uv.uv.foreach_set('vector', [-0.06416, 0.04877, -0.06416, 0.04877, -0.06416, 0.04877, -0.06416, 0.04877, -0.06416, 0.04877, -0.06416, 0.04877, -0.06416, 0.04877, -0.06416, 0.04877, -0.06416, 0.04877, -0.06416, 0.04877, -0.06416, 0.04877, -0.06416, 0.04877, -0.06416, 0.04877, -0.06416, 0.04877, -0.06416, 0.04877, -0.06416, 0.04877, -0.06416, 0.04877, -0.06416, 0.04877, -0.06416, 0.04877, -0.06416, 0.04877, -0.06416, 0.04877, -0.06416, 0.04877, -0.06416, 0.04877, -0.06416, 0.04877, -0.06416, 0.04877, -0.06416, 0.04877, -0.06416, 0.04877, -0.06416, 0.04877, -0.06416, 0.04877, -0.06416, 0.04877, -0.06416, 0.04877, -0.06416, 0.04877, -0.06416, 0.04877, -0.06416, 0.04877, -0.06416, 0.04877, -0.06416, 0.04877, -0.06416, 0.04877, -0.06416, 0.04877, -0.06416, 0.04877, -0.06416, 0.04877, -0.06416, 0.04877, -0.06416, 0.04877, -0.06416, 0.04877, -0.06416, 0.04877, -0.06416, 0.04877, -0.06416, 0.04877, -0.06416, 0.04877, -0.06416, 0.04877, -0.06416, 0.04877, -0.06416, 0.04877, -0.06416, 0.04877, -0.06416, 0.04877, -0.06416, 0.04877, -0.06416, 0.04877, -0.06416, 0.04877, -0.06416, 0.04877, -0.06416, 0.04877, -0.06416, 0.04877, -0.06416, 0.04877, -0.06416, 0.04877, -0.06416, 0.04877, -0.06416, 0.04877, -0.06416, 0.04877, -0.06416, 0.04877, -0.06416, 0.04877, -0.06416, 0.04877, -0.06416, 0.04877, -0.06416, 0.04877, -0.06416, 0.04877, -0.06416, 0.04877, -0.06416, 0.04877, -0.06416, 0.04877, -0.06416, 0.04877, -0.06416, 0.04877, -0.06416, 0.04877, -0.06416, 0.04877, -0.06416, 0.04877, -0.06416, 0.04877, -0.06416, 0.04877, -0.06416, 0.04877, -0.06416, 0.04877, -0.06416, 0.04877, -0.06416, 0.04877, -0.06416, 0.04877, -0.06416, 0.04877, -0.06416, 0.04877, -0.06416, 0.04877, -0.06416, 0.04877, -0.06416, 0.04877, -0.06416, 0.04877, -0.06416, 0.04877, -0.06416, 0.04877, -0.06416, 0.04877, -0.06416, 0.04877, -0.06416, 0.04877, -0.06416, 0.04877, -0.06416, 0.04877, -0.06416, 0.04877, -0.06416, 0.04877, -0.06416, 0.04877, -0.06416, 0.04877, -0.06416, 0.04877, -0.06416, 0.04877, -0.06416, 0.04877, -0.06416, 0.04877, -0.06416, 0.04877, -0.06416, 0.04877, -0.06416, 0.04877, -0.06416, 0.04877, -0.06416, 0.04877, -0.06416, 0.04877, -0.06416, 0.04877, -0.06416, 0.04877, -0.06416, 0.04877, -0.06416, 0.04877, -0.06416, 0.04877, -0.06416, 0.04877, -0.06416, 0.04877, -0.06416, 0.04877, -0.06416, 0.04877, -0.06416, 0.04877, -0.06416, 0.04877, -0.06416, 0.04877, -0.06416, 0.04877, -0.06416, 0.04877, -0.06416, 0.04877, -0.06416, 0.04877, -0.06416, 0.04877, -0.06416, 0.04877, -0.06416, 0.04877, -0.06416, 0.04877, -0.06416, 0.04877, -0.06416, 0.04877, -0.06416, 0.04877, -0.06416, 0.04877, -0.06416, 0.04877, 0.2235, 0.7541, 0.2256, 0.8755, 0.1298, 0.8806, 0.1271, 0.751, -0.06416, 0.04877, -0.06416, 0.04877, -0.06416, 0.04877, -0.06416, 0.04877, 0.4239, 0.7989, 0.4249, 0.9061, 0.3152, 0.4912, 0.3147, 0.5743, -0.06416, 0.04877, -0.06416, 0.04877, -0.06416, 0.04877, -0.06416, 0.04877, -0.06416, 0.04877, -0.06416, 0.04877, -0.06416, 0.04877, -0.06416, 0.04877, -0.06416, 0.04877, -0.06416, 0.04877, -0.06416, 0.04877, -0.06416, 0.04877, -0.06416, 0.04877, -0.06416, 0.04877, -0.06416, 0.04877, -0.06416, 0.04877, -0.06416, 0.04877, -0.06416, 0.04877, -0.06416, 0.04877, -0.06416, 0.04877, 0.7061, 0.7738, 0.7064, 0.8967, 0.6339, 0.4056, 0.6346, 0.4934, -0.06416, 0.04877, -0.06416, 0.04877, -0.06416, 0.04877, -0.06416, 0.04877, 0.1271, 0.751, 0.1298, 0.8806, 0.07702, 0.8401, 0.07705, 0.751, 0.5941, 0.5485, 0.593, 0.6703, 0.4249, 0.9061, 0.4239, 0.7989, -0.06416, 0.04877, -0.06416, 0.04877, -0.06416, 0.04877, -0.06416, 0.04877, -0.06416, 0.04877, -0.06416, 0.04877, -0.06416, 0.04877, -0.06416, 0.04877, 0.3147, 0.5743, 0.3152, 0.4912, 0.2256, 0.8755, 0.2235, 0.7541, 0.937, 0.5084, 0.9371, 0.5139, 0.813, 0.8308, 0.8155, 0.7037, -0.06416, 0.04877, -0.06416, 0.04877, -0.06416, 0.04877, -0.06416, 0.04877, 0.6346, 0.4934, 0.6339, 0.4056, 0.593, 0.6703, 0.5941, 0.5485, -0.06416, 0.04877, -0.06416, 0.04877, -0.06416, 0.04877, -0.06416, 0.04877, 0.8155, 0.7037, 0.813, 0.8308, 0.7064, 0.8967, 0.7061, 0.7738, -0.06416, 0.04877, -0.06416, 0.04877, -0.06416, 0.04877, -0.06416, 0.04877, -0.06416, 0.04877, -0.06416, 0.04877, -0.06416, 0.04877, -0.06416, 0.04877, -0.06416, 0.04877, -0.06416, 0.04877, -0.06416, 0.04877, -0.06416, 0.04877, -0.06416, 0.04877, -0.06416, 0.04877, -0.06416, 0.04877, -0.06416, 0.04877, 0.813, 0.5767, 0.8155, 0.7037, 0.7061, 0.7738, 0.7064, 0.6509, -0.06416, 0.04877, -0.06416, 0.04877, -0.06416, 0.04877, -0.06416, 0.04877, 0.6339, 0.5812, 0.6346, 0.4934, 0.5941, 0.5485, 0.593, 0.4267, -0.06416, 0.04877, -0.06416, 0.04877, -0.06416, 0.04877, -0.06416, 0.04877, 0.9371, 0.5029, 0.937, 0.5084, 0.8155, 0.7037, 0.813, 0.5767, 0.3152, 0.6575, 0.3147, 0.5743, 0.2235, 0.7541, 0.219, 0.5571, -0.06416, 0.04877, -0.06416, 0.04877, -0.06416, 0.04877, -0.06416, 0.04877, -0.06416, 0.04877, -0.06416, 0.04877, -0.06416, 0.04877, -0.06416, 0.04877, 0.593, 0.4267, 0.5941, 0.5485, 0.4239, 0.7989, 0.4249, 0.6916, 0.1298, 0.6686, 0.1271, 0.751, 0.07705, 0.751, 0.07702, 0.6619, -0.06416, 0.04877, -0.06416, 0.04877, -0.06416, 0.04877, -0.06416, 0.04877, 0.7064, 0.6509, 0.7061, 0.7738, 0.6346, 0.4934, 0.6339, 0.5812, -0.06416, 0.04877, -0.06416, 0.04877, -0.06416, 0.04877, -0.06416, 0.04877, -0.06416, 0.04877, -0.06416, 0.04877, -0.06416, 0.04877, -0.06416, 0.04877, -0.06416, 0.04877, -0.06416, 0.04877, -0.06416, 0.04877, -0.06416, 0.04877, -0.06416, 0.04877, -0.06416, 0.04877, -0.06416, 0.04877, -0.06416, 0.04877, -0.06416, 0.04877, -0.06416, 0.04877, -0.06416, 0.04877, -0.06416, 0.04877, 0.4249, 0.6916, 0.4239, 0.7989, 0.3147, 0.5743, 0.3152, 0.6575, -0.06416, 0.04877, -0.06416, 0.04877, -0.06416, 0.04877, -0.06416, 0.04877, 0.219, 0.5571, 0.2235, 0.7541, 0.1271, 0.751, 0.1298, 0.6686, -0.06416, 0.04877, -0.06416, 0.04877, -0.06416, 0.04877, -0.06416, 0.04877, -0.06416, 0.04877, -0.06416, 0.04877, -0.06416, 0.04877, -0.06416, 0.04877, -0.06416, 0.04877, -0.06416, 0.04877, -0.06416, 0.04877, -0.06416, 0.04877, -0.06416, 0.04877, -0.06416, 0.04877, -0.06416, 0.04877, -0.06416, 0.04877, -0.06416, 0.04877, -0.06416, 0.04877, -0.06416, 0.04877, -0.06416, 0.04877, -0.06416, 0.04877, -0.06416, 0.04877, -0.06416, 0.04877, -0.06416, 0.04877, -0.06416, 0.04877, -0.06416, 0.04877, -0.06416, 0.04877, -0.06416, 0.04877, -0.06416, 0.04877, -0.06416, 0.04877, -0.06416, 0.04877, -0.06416, 0.04877, -0.06416, 0.04877, -0.06416, 0.04877, -0.06416, 0.04877, -0.06416, 0.04877, -0.06416, 0.04877, -0.06416, 0.04877, -0.06416, 0.04877, -0.06416, 0.04877, -0.06416, 0.04877, -0.06416, 0.04877, -0.06416, 0.04877, -0.06416, 0.04877, -0.06416, 0.04877, -0.06416, 0.04877, -0.06416, 0.04877, -0.06416, 0.04877, -0.06416, 0.04877, -0.06416, 0.04877, -0.06416, 0.04877, -0.06416, 0.04877, -0.06416, 0.04877, -0.06416, 0.04877, -0.06416, 0.04877, -0.06416, 0.04877, -0.06416, 0.04877, -0.06416, 0.04877, -0.06416, 0.04877, -0.06416, 0.04877, -0.06416, 0.04877, -0.06416, 0.04877, -0.06416, 0.04877, -0.06416, 0.04877, -0.06416, 0.04877, -0.06416, 0.04877, -0.06416, 0.04877, -0.06416, 0.04877, -0.06416, 0.04877, -0.06416, 0.04877, -0.06416, 0.04877, -0.06416, 0.04877, -0.06416, 0.04877, -0.06416, 0.04877, -0.06416, 0.04877, -0.06416, 0.04877, -0.06416, 0.04877, -0.06416, 0.04877, -0.06416, 0.04877, -0.06416, 0.04877, -0.06416, 0.04877, -0.06416, 0.04877, -0.06416, 0.04877, -0.06416, 0.04877, -0.06416, 0.04877, -0.06416, 0.04877, -0.06416, 0.04877, -0.06416, 0.04877, -0.06416, 0.04877, -0.06416, 0.04877, -0.06416, 0.04877, -0.06416, 0.04877, -0.06416, 0.04877, -0.06416, 0.04877, -0.06416, 0.04877, -0.06416, 0.04877, 0.1298, 0.6686, 0.07702, 0.6619, 0.07196, 0.6749, 0.1286, 0.6396, 0.3152, 0.6575, 0.219, 0.5571, 0.2241, 0.6337, 0.315, 0.5166, 0.4249, 0.6916, 0.3152, 0.6575, 0.315, 0.5166, 0.4243, 0.6769, 0.593, 0.4267, 0.4249, 0.6916, 0.4243, 0.6769, 0.5936, 0.4422, 0.6339, 0.5812, 0.593, 0.4267, 0.5936, 0.4422, 0.6345, 0.4492, 0.7064, 0.6509, 0.6339, 0.5812, 0.6345, 0.4492, 0.7059, 0.6346, 0.9371, 0.5029, 0.813, 0.5767, 0.8139, 0.5547, 0.9454, 0.3987, 0.219, 0.5571, 0.1298, 0.6686, 0.1286, 0.6396, 0.2241, 0.6337, 0.07702, 0.8401, 0.1298, 0.8806, 0.1286, 0.9097, 0.07196, 0.8271, 0.2256, 0.8755, 0.3152, 0.4912, 0.315, 0.632, 0.2136, 0.8336, 0.3152, 0.4912, 0.4249, 0.9061, 0.4243, 0.9208, 0.315, 0.632, 0.4249, 0.9061, 0.593, 0.6703, 0.5936, 0.6547, 0.4243, 0.9208, 0.593, 0.6703, 0.6339, 0.4056, 0.6345, 0.5376, 0.5936, 0.6547, 0.6339, 0.4056, 0.7064, 0.8967, 0.7059, 0.913, 0.6345, 0.5376, 0.813, 0.8308, 0.9371, 0.5139, 0.9454, 0.6182, 0.8139, 0.8528, 0.1298, 0.8806, 0.2256, 0.8755, 0.2136, 0.8336, 0.1286, 0.9097, 0.07702, 0.6619, 0.07705, 0.751, 0.07196, 0.751, 0.07196, 0.6749, 0.9371, 0.5139, 0.937, 0.5084, 0.9454, 0.5084, 0.9454, 0.6182, 0.813, 0.5767, 0.7064, 0.6509, 0.7059, 0.6346, 0.8139, 0.5547, 0.7064, 0.8967, 0.813, 0.8308, 0.8139, 0.8528, 0.7059, 0.913, 0.07705, 0.751, 0.07702, 0.8401, 0.07196, 0.8271, 0.07196, 0.751, 0.937, 0.5084, 0.9371, 0.5029, 0.9454, 0.3987, 0.9454, 0.5084])
_uv = me_baguette_mesh.uv_layers.new(name='top_outer')
_uv.uv.foreach_set('vector', [0.8416, 0.04388, 0.9656, 0.07051, 0.9486, 0.1848, 0.8449, 0.2246, 0.1267, 0.04428, 0.2021, 0.04693, 0.2021, 0.1952, 0.1252, 0.1975, 0.2021, 0.04693, 0.326, 0.09435, 0.326, 0.2246, 0.2021, 0.1952, 0.326, 0.09435, 0.4293, 0.04043, 0.4356, 0.2763, 0.326, 0.2246, 0.4293, 0.04043, 0.5822, 0.09435, 0.5822, 0.2246, 0.4356, 0.2763, 0.5822, 0.09435, 0.671, 0.02495, 0.6818, 0.2166, 0.5822, 0.2246, 0.7633, 0.02588, 0.8416, 0.04388, 0.8449, 0.2246, 0.7649, 0.3015, 0.7888, 0.1371, 0.8666, 0.173, 0.8236, 0.2357, 0.7596, 0.2108, 0.5811, 0.08474, 0.6902, 0.09713, 0.6718, 0.1842, 0.5743, 0.1766, 0.4013, 0.08741, 0.5811, 0.08474, 0.5743, 0.1766, 0.409, 0.1739, 0.2799, 0.1039, 0.4013, 0.08741, 0.409, 0.1739, 0.3009, 0.1859, 0.1545, 0.1582, 0.2799, 0.1039, 0.3009, 0.1859, 0.1915, 0.2215, 0.09306, 0.2037, 0.1545, 0.1582, 0.1915, 0.2215, 0.1392, 0.2513, 0.8666, 0.173, 0.9323, 0.2527, 0.8905, 0.2779, 0.8236, 0.2357, 0.07426, 0.2692, 0.09306, 0.2037, 0.1392, 0.2513, 0.1046, 0.2843, 0.04609, 0.09936, 0.1267, 0.04428, 0.1252, 0.1975, 0.04595, 0.2246, 0.8477, 0.903, 0.8477, 0.8338, 0.952, 0.6505, 0.9573, 0.7211, 0.1194, 0.937, 0.1194, 0.8067, 0.1969, 0.796, 0.1969, 0.9443, 0.1969, 0.9443, 0.1969, 0.796, 0.3282, 0.7948, 0.3282, 0.8747, 0.3282, 0.8747, 0.3282, 0.7948, 0.4283, 0.8173, 0.4283, 0.9349, 0.4283, 0.9349, 0.4283, 0.8173, 0.5925, 0.7206, 0.5925, 0.8282, 0.5925, 0.8282, 0.5925, 0.7206, 0.6784, 0.8234, 0.6784, 0.9336, 0.7632, 0.9449, 0.7632, 0.8717, 0.8477, 0.8338, 0.8477, 0.903, 0.7864, 0.5764, 0.7582, 0.5043, 0.8214, 0.4804, 0.8628, 0.5436, 0.5828, 0.6292, 0.575, 0.5381, 0.6715, 0.5301, 0.6901, 0.6155, 0.4036, 0.6293, 0.4102, 0.5423, 0.575, 0.5381, 0.5828, 0.6292, 0.2809, 0.6146, 0.3013, 0.5312, 0.4102, 0.5423, 0.4036, 0.6293, 0.1526, 0.5603, 0.1904, 0.4953, 0.3013, 0.5312, 0.2809, 0.6146, 0.0904, 0.5122, 0.1371, 0.4645, 0.1904, 0.4953, 0.1526, 0.5603, 0.8628, 0.5436, 0.8214, 0.4804, 0.8874, 0.4397, 0.9258, 0.4643, 0.06924, 0.4451, 0.102, 0.4302, 0.1371, 0.4645, 0.0904, 0.5122, 0.04922, 0.7767, 0.04595, 0.6465, 0.1194, 0.8067, 0.1194, 0.937, 0.09761, 0.6359, 0.1526, 0.5603, 0.2809, 0.6146, 0.2604, 0.6908, 0.04595, 0.4355, 0.04595, 0.6465, 0.04922, 0.7767, 0.009852, 0.4355, 0.2293, 0.3579, 0.2258, 0.3921, 0.1739, 0.3825, 0.1736, 0.3575, 0.02979, 0.3561, 0.102, 0.4302, 0.06924, 0.4451, 8.516e-05, 0.4294, 0.4082, 0.358, 0.4161, 0.4047, 0.3167, 0.3704, 0.3166, 0.358, 0.9978, 0.4736, 0.9258, 0.4643, 0.8874, 0.4397, 0.964, 0.3599, 8.516e-05, 0.4294, 0.06924, 0.4451, 0.0904, 0.5122, 0.01986, 0.5478, 0.9111, 0.5953, 0.8628, 0.5436, 0.9258, 0.4643, 0.9978, 0.4736, 0.5908, 0.7055, 0.5828, 0.6292, 0.6901, 0.6155, 0.7058, 0.6906, 0.9945, 0.4236, 0.9573, 0.7211, 0.952, 0.6505, 0.9818, 0.4236, 0.725, 0.3579, 0.7321, 0.395, 0.6546, 0.3686, 0.655, 0.3577, 0.2604, 0.6908, 0.2809, 0.6146, 0.4036, 0.6293, 0.396, 0.7171, 0.1736, 0.3575, 0.1739, 0.3825, 0.1402, 0.3675, 0.1381, 0.3572, 0.5743, 0.3577, 0.5672, 0.3979, 0.4161, 0.4047, 0.4082, 0.358, 0.01986, 0.5478, 0.0904, 0.5122, 0.1526, 0.5603, 0.09761, 0.6359, 0.8251, 0.6574, 0.7864, 0.5764, 0.8628, 0.5436, 0.9111, 0.5953, 0.3166, 0.358, 0.3167, 0.3704, 0.2258, 0.3921, 0.2293, 0.3579, 0.8471, 0.3588, 0.8471, 0.3596, 0.7894, 0.3823, 0.7923, 0.3583, 0.396, 0.7171, 0.4036, 0.6293, 0.5828, 0.6292, 0.5908, 0.7055, 0.655, 0.3577, 0.6546, 0.3686, 0.5672, 0.3979, 0.5743, 0.3577, 0.7058, 0.6906, 0.6901, 0.6155, 0.7864, 0.5764, 0.8251, 0.6574, 0.7923, 0.3583, 0.7894, 0.3823, 0.7321, 0.395, 0.725, 0.3579, 0.6901, 0.6155, 0.6715, 0.5301, 0.7582, 0.5043, 0.7864, 0.5764, 0.6784, 0.9336, 0.6784, 0.8234, 0.7632, 0.8717, 0.7632, 0.9449, 0.6902, 0.09713, 0.7888, 0.1371, 0.7596, 0.2108, 0.6718, 0.1842, 0.671, 0.02495, 0.7633, 0.02588, 0.7649, 0.3015, 0.6818, 0.2166, 0.7898, 0.3342, 0.7923, 0.3583, 0.725, 0.3579, 0.7324, 0.3208, 0.6902, 0.09713, 0.7049, 0.02051, 0.8293, 0.05131, 0.7888, 0.1371, 0.6546, 0.3468, 0.655, 0.3577, 0.5743, 0.3577, 0.5672, 0.3175, 0.4013, 0.08741, 0.3919, 8.467e-05, 0.5877, 0.006807, 0.5811, 0.08474, 0.8471, 0.3581, 0.8471, 0.3588, 0.7923, 0.3583, 0.7898, 0.3342, 0.3168, 0.3457, 0.3166, 0.358, 0.2293, 0.3579, 0.226, 0.3237, 0.7888, 0.1371, 0.8293, 0.05131, 0.9225, 0.1164, 0.8666, 0.173, 0.09306, 0.2037, 0.03131, 0.1696, 0.1026, 0.087, 0.1545, 0.1582, 0.5672, 0.3175, 0.5743, 0.3577, 0.4082, 0.358, 0.4159, 0.3113, 0.1743, 0.3326, 0.1736, 0.3575, 0.1381, 0.3572, 0.1404, 0.347, 0.2799, 0.1039, 0.2582, 0.02971, 0.3919, 8.467e-05, 0.4013, 0.08741, 0.7324, 0.3208, 0.725, 0.3579, 0.655, 0.3577, 0.6546, 0.3468, 0.9656, 0.07051, 0.9945, 0.4236, 0.9818, 0.4236, 0.9486, 0.1848, 0.5811, 0.08474, 0.5877, 0.006807, 0.7049, 0.02051, 0.6902, 0.09713, 0.8666, 0.173, 0.9225, 0.1164, 0.9999, 0.2516, 0.9323, 0.2527, 0.07426, 0.2692, 8.467e-05, 0.28, 0.03131, 0.1696, 0.09306, 0.2037, 0.9323, 0.2527, 0.9999, 0.2516, 0.964, 0.3599, 0.8905, 0.2779, 0.4159, 0.3113, 0.4082, 0.358, 0.3166, 0.358, 0.3168, 0.3457, 0.1046, 0.2843, 0.02979, 0.3561, 8.467e-05, 0.28, 0.07426, 0.2692, 0.226, 0.3237, 0.2293, 0.3579, 0.1736, 0.3575, 0.1743, 0.3326, 0.04595, 0.2246, 0.04595, 0.4355, 0.009852, 0.4355, 0.04609, 0.09936, 0.1545, 0.1582, 0.1026, 0.087, 0.2582, 0.02971, 0.2799, 0.1039, 0.1274, 0.3363, 0.09742, 0.4029, 0.04595, 0.2246, 0.1252, 0.1975, 0.3263, 0.3909, 0.2057, 0.4054, 0.2021, 0.1952, 0.326, 0.2246, 0.4307, 0.5616, 0.3263, 0.3909, 0.326, 0.2246, 0.4356, 0.2763, 0.5872, 0.4135, 0.4307, 0.5616, 0.4356, 0.2763, 0.5822, 0.2246, 0.6701, 0.3838, 0.5872, 0.4135, 0.5822, 0.2246, 0.6818, 0.2166, 0.7622, 0.5619, 0.6701, 0.3838, 0.6818, 0.2166, 0.7649, 0.3015, 0.9252, 0.3593, 0.8422, 0.4682, 0.8449, 0.2246, 0.9486, 0.1848, 0.2057, 0.4054, 0.1274, 0.3363, 0.1252, 0.1975, 0.2021, 0.1952, 0.09638, 0.6034, 0.1207, 0.7221, 0.1194, 0.8067, 0.04595, 0.6465, 0.1974, 0.711, 0.3283, 0.6927, 0.3282, 0.7948, 0.1969, 0.796, 0.3283, 0.6927, 0.4286, 0.7511, 0.4283, 0.8173, 0.3282, 0.7948, 0.4286, 0.7511, 0.5919, 0.6505, 0.5925, 0.7206, 0.4283, 0.8173, 0.5919, 0.6505, 0.6801, 0.7501, 0.6784, 0.8234, 0.5925, 0.7206, 0.6801, 0.7501, 0.7614, 0.8038, 0.7632, 0.8717, 0.6784, 0.8234, 0.8467, 0.7888, 0.9434, 0.6071, 0.952, 0.6505, 0.8477, 0.8338, 0.1207, 0.7221, 0.1974, 0.711, 0.1969, 0.796, 0.1194, 0.8067, 0.09742, 0.4029, 0.08594, 0.5056, 0.04595, 0.4355, 0.04595, 0.2246, 0.9434, 0.6071, 0.9401, 0.4475, 0.9818, 0.4236, 0.952, 0.6505, 0.8422, 0.4682, 0.7622, 0.5619, 0.7649, 0.3015, 0.8449, 0.2246, 0.7614, 0.8038, 0.8467, 0.7888, 0.8477, 0.8338, 0.7632, 0.8717, 0.08594, 0.5056, 0.09638, 0.6034, 0.04595, 0.6465, 0.04595, 0.4355, 0.9401, 0.4475, 0.9252, 0.3593, 0.9486, 0.1848, 0.9818, 0.4236, 0.1743, 0.3326, 0.1404, 0.347, 0.1364, 0.3462, 0.1738, 0.3277, 0.3168, 0.3457, 0.226, 0.3237, 0.2249, 0.313, 0.3149, 0.3212, 0.4159, 0.3113, 0.3168, 0.3457, 0.3149, 0.3212, 0.4155, 0.3047, 0.5672, 0.3175, 0.4159, 0.3113, 0.4155, 0.3047, 0.5697, 0.3113, 0.6546, 0.3468, 0.5672, 0.3175, 0.5697, 0.3113, 0.6567, 0.3276, 0.7324, 0.3208, 0.6546, 0.3468, 0.6567, 0.3276, 0.7324, 0.3149, 0.8471, 0.3581, 0.7898, 0.3342, 0.7902, 0.329, 0.8518, 0.3476, 0.226, 0.3237, 0.1743, 0.3326, 0.1738, 0.3277, 0.2249, 0.313, 0.1402, 0.3675, 0.1739, 0.3825, 0.1733, 0.3875, 0.1362, 0.3682, 0.2258, 0.3921, 0.3167, 0.3704, 0.3149, 0.3949, 0.2245, 0.4028, 0.3167, 0.3704, 0.4161, 0.4047, 0.4157, 0.4112, 0.3149, 0.3949, 0.4161, 0.4047, 0.5672, 0.3979, 0.5698, 0.4041, 0.4157, 0.4112, 0.5672, 0.3979, 0.6546, 0.3686, 0.6566, 0.3878, 0.5698, 0.4041, 0.6546, 0.3686, 0.7321, 0.395, 0.732, 0.4009, 0.6566, 0.3878, 0.7894, 0.3823, 0.8471, 0.3596, 0.8515, 0.3702, 0.7898, 0.3876, 0.1739, 0.3825, 0.2258, 0.3921, 0.2245, 0.4028, 0.1733, 0.3875, 0.1404, 0.347, 0.1381, 0.3572, 0.1349, 0.3572, 0.1364, 0.3462, 0.8471, 0.3596, 0.8471, 0.3588, 0.8522, 0.3589, 0.8515, 0.3702, 0.7898, 0.3342, 0.7324, 0.3208, 0.7324, 0.3149, 0.7902, 0.329, 0.7321, 0.395, 0.7894, 0.3823, 0.7898, 0.3876, 0.732, 0.4009, 0.1381, 0.3572, 0.1402, 0.3675, 0.1362, 0.3682, 0.1349, 0.3572, 0.8471, 0.3588, 0.8471, 0.3581, 0.8518, 0.3476, 0.8522, 0.3589])
_uv = me_baguette_mesh.uv_layers.new(name='top_outer_flipped')
_uv.uv.foreach_set('vector', [0.8411, 0.8796, 0.9537, 0.8796, 0.9417, 0.7281, 0.8411, 0.7281, 0.1239, 0.8796, 0.2005, 0.9347, 0.2005, 0.7622, 0.1239, 0.7281, 0.2005, 0.9347, 0.3246, 0.8796, 0.3246, 0.7281, 0.2005, 0.7622, 0.3246, 0.8796, 0.4281, 0.9423, 0.4281, 0.7669, 0.3246, 0.7281, 0.4281, 0.9423, 0.5812, 0.8796, 0.5812, 0.7281, 0.4281, 0.7669, 0.5812, 0.8796, 0.6702, 0.8796, 0.6702, 0.7281, 0.5812, 0.7281, 0.7626, 0.9592, 0.8411, 0.8796, 0.8411, 0.7281, 0.7626, 0.7774, 0.7888, 0.1371, 0.8666, 0.173, 0.8236, 0.2357, 0.7596, 0.2108, 0.5811, 0.08474, 0.6902, 0.09713, 0.6718, 0.1842, 0.5743, 0.1766, 0.4013, 0.08741, 0.5811, 0.08474, 0.5743, 0.1766, 0.409, 0.1739, 0.2799, 0.1039, 0.4013, 0.08741, 0.409, 0.1739, 0.3009, 0.1859, 0.1545, 0.1582, 0.2799, 0.1039, 0.3009, 0.1859, 0.1915, 0.2215, 0.09306, 0.2037, 0.1545, 0.1582, 0.1915, 0.2215, 0.1392, 0.2513, 0.8666, 0.173, 0.9323, 0.2527, 0.8905, 0.2779, 0.8236, 0.2357, 0.07426, 0.2692, 0.09306, 0.2037, 0.1392, 0.2513, 0.1046, 0.2843, 0.04736, 0.8796, 0.1239, 0.8796, 0.1239, 0.7281, 0.05454, 0.7281, 0.8494, 0.03809, 0.8412, 0.2948, 0.9417, 0.2373, 0.947, 0.06194, 0.1239, 0.04604, 0.1322, 0.3406, 0.2021, 0.2826, 0.2005, 0.03062, 0.2005, 0.03062, 0.2021, 0.2826, 0.3246, 0.2373, 0.3246, 0.03015, 0.3246, 0.03015, 0.3246, 0.2373, 0.4364, 0.3336, 0.4281, 0.02306, 0.4281, 0.02306, 0.4364, 0.3336, 0.5812, 0.2373, 0.5796, 0.01425, 0.5796, 0.01425, 0.5812, 0.2373, 0.6702, 0.2373, 0.6719, 0.0222, 0.7626, 0.00614, 0.7625, 0.3371, 0.8412, 0.2948, 0.8494, 0.03809, 0.7864, 0.5764, 0.7582, 0.5043, 0.8214, 0.4804, 0.8628, 0.5436, 0.5828, 0.6292, 0.575, 0.5381, 0.6715, 0.5301, 0.6901, 0.6155, 0.4036, 0.6293, 0.4102, 0.5423, 0.575, 0.5381, 0.5828, 0.6292, 0.2809, 0.6146, 0.3013, 0.5312, 0.4102, 0.5423, 0.4036, 0.6293, 0.1526, 0.5603, 0.1904, 0.4953, 0.3013, 0.5312, 0.2809, 0.6146, 0.0904, 0.5122, 0.1371, 0.4645, 0.1904, 0.4953, 0.1526, 0.5603, 0.8628, 0.5436, 0.8214, 0.4804, 0.8874, 0.4397, 0.9258, 0.4643, 0.06924, 0.4451, 0.102, 0.4302, 0.1371, 0.4645, 0.0904, 0.5122, 0.04736, 0.08579, 0.05454, 0.2373, 0.1322, 0.3406, 0.1239, 0.04604, 0.09761, 0.6359, 0.1526, 0.5603, 0.2809, 0.6146, 0.2604, 0.6908, 0.05454, 0.4827, 0.05454, 0.2373, 0.04736, 0.08579, 0.01838, 0.4827, 0.2293, 0.3579, 0.2258, 0.3921, 0.1739, 0.3825, 0.1736, 0.3575, 0.02979, 0.3561, 0.102, 0.4302, 0.06924, 0.4451, 8.516e-05, 0.4294, 0.4082, 0.358, 0.4161, 0.4047, 0.3167, 0.3704, 0.3166, 0.358, 0.9978, 0.4736, 0.9258, 0.4643, 0.8874, 0.4397, 0.964, 0.3599, 8.516e-05, 0.4294, 0.06924, 0.4451, 0.0904, 0.5122, 0.01986, 0.5478, 0.9111, 0.5953, 0.8628, 0.5436, 0.9258, 0.4643, 0.9978, 0.4736, 0.5908, 0.7055, 0.5828, 0.6292, 0.6901, 0.6155, 0.7058, 0.6906, 0.9826, 0.4827, 0.947, 0.06194, 0.9417, 0.2373, 0.9417, 0.4827, 0.725, 0.3579, 0.7321, 0.395, 0.6546, 0.3686, 0.655, 0.3577, 0.2604, 0.6908, 0.2809, 0.6146, 0.4036, 0.6293, 0.396, 0.7171, 0.1736, 0.3575, 0.1739, 0.3825, 0.1402, 0.3675, 0.1381, 0.3572, 0.5743, 0.3577, 0.5672, 0.3979, 0.4161, 0.4047, 0.4082, 0.358, 0.01986, 0.5478, 0.0904, 0.5122, 0.1526, 0.5603, 0.09761, 0.6359, 0.8251, 0.6574, 0.7864, 0.5764, 0.8628, 0.5436, 0.9111, 0.5953, 0.3166, 0.358, 0.3167, 0.3704, 0.2258, 0.3921, 0.2293, 0.3579, 0.8471, 0.3588, 0.8471, 0.3596, 0.7894, 0.3823, 0.7923, 0.3583, 0.396, 0.7171, 0.4036, 0.6293, 0.5828, 0.6292, 0.5908, 0.7055, 0.655, 0.3577, 0.6546, 0.3686, 0.5672, 0.3979, 0.5743, 0.3577, 0.7058, 0.6906, 0.6901, 0.6155, 0.7864, 0.5764, 0.8251, 0.6574, 0.7923, 0.3583, 0.7894, 0.3823, 0.7321, 0.395, 0.725, 0.3579, 0.6901, 0.6155, 0.6715, 0.5301, 0.7582, 0.5043, 0.7864, 0.5764, 0.6719, 0.0222, 0.6702, 0.2373, 0.7625, 0.3371, 0.7626, 0.00614, 0.6902, 0.09713, 0.7888, 0.1371, 0.7596, 0.2108, 0.6718, 0.1842, 0.6702, 0.8796, 0.7626, 0.9592, 0.7626, 0.7774, 0.6702, 0.7281, 0.7898, 0.3342, 0.7923, 0.3583, 0.725, 0.3579, 0.7324, 0.3208, 0.6902, 0.09713, 0.7049, 0.02051, 0.8293, 0.05131, 0.7888, 0.1371, 0.6546, 0.3468, 0.655, 0.3577, 0.5743, 0.3577, 0.5672, 0.3175, 0.4013, 0.08741, 0.3919, 8.467e-05, 0.5877, 0.006807, 0.5811, 0.08474, 0.8471, 0.3581, 0.8471, 0.3588, 0.7923, 0.3583, 0.7898, 0.3342, 0.3168, 0.3457, 0.3166, 0.358, 0.2293, 0.3579, 0.226, 0.3237, 0.7888, 0.1371, 0.8293, 0.05131, 0.9225, 0.1164, 0.8666, 0.173, 0.09306, 0.2037, 0.03131, 0.1696, 0.1026, 0.087, 0.1545, 0.1582, 0.5672, 0.3175, 0.5743, 0.3577, 0.4082, 0.358, 0.4159, 0.3113, 0.1743, 0.3326, 0.1736, 0.3575, 0.1381, 0.3572, 0.1404, 0.347, 0.2799, 0.1039, 0.2582, 0.02971, 0.3919, 8.467e-05, 0.4013, 0.08741, 0.7324, 0.3208, 0.725, 0.3579, 0.655, 0.3577, 0.6546, 0.3468, 0.9537, 0.8796, 0.9826, 0.4827, 0.9417, 0.4827, 0.9417, 0.7281, 0.5811, 0.08474, 0.5877, 0.006807, 0.7049, 0.02051, 0.6902, 0.09713, 0.8666, 0.173, 0.9225, 0.1164, 0.9999, 0.2516, 0.9323, 0.2527, 0.07426, 0.2692, 8.467e-05, 0.28, 0.03131, 0.1696, 0.09306, 0.2037, 0.9323, 0.2527, 0.9999, 0.2516, 0.964, 0.3599, 0.8905, 0.2779, 0.4159, 0.3113, 0.4082, 0.358, 0.3166, 0.358, 0.3168, 0.3457, 0.1046, 0.2843, 0.02979, 0.3561, 8.467e-05, 0.28, 0.07426, 0.2692, 0.226, 0.3237, 0.2293, 0.3579, 0.1736, 0.3575, 0.1743, 0.3326, 0.05454, 0.7281, 0.05454, 0.4827, 0.01838, 0.4827, 0.04736, 0.8796, 0.1545, 0.1582, 0.1026, 0.087, 0.2582, 0.02971, 0.2799, 0.1039, 0.1252, 0.6296, 0.07472, 0.5396, 0.05454, 0.7281, 0.1239, 0.7281, 0.3249, 0.5346, 0.201, 0.6633, 0.2005, 0.7622, 0.3246, 0.7281, 0.4285, 0.6681, 0.3249, 0.5346, 0.3246, 0.7281, 0.4281, 0.7669, 0.5805, 0.6296, 0.4285, 0.6681, 0.4281, 0.7669, 0.5812, 0.7281, 0.6718, 0.5157, 0.5805, 0.6296, 0.5812, 0.7281, 0.6702, 0.7281, 0.7624, 0.6778, 0.6718, 0.5157, 0.6702, 0.7281, 0.7626, 0.7774, 0.919, 0.5389, 0.8392, 0.6296, 0.8411, 0.7281, 0.9417, 0.7281, 0.201, 0.6633, 0.1252, 0.6296, 0.1239, 0.7281, 0.2005, 0.7622, 0.07472, 0.4258, 0.1352, 0.5981, 0.1322, 0.3406, 0.05454, 0.2373, 0.1977, 0.5643, 0.3249, 0.4308, 0.3246, 0.2373, 0.2021, 0.2826, 0.3249, 0.4308, 0.4483, 0.6391, 0.4364, 0.3336, 0.3246, 0.2373, 0.4483, 0.6391, 0.5838, 0.4232, 0.5812, 0.2373, 0.4364, 0.3336, 0.5838, 0.4232, 0.6718, 0.4497, 0.6702, 0.2373, 0.5812, 0.2373, 0.6718, 0.4497, 0.7574, 0.6134, 0.7625, 0.3371, 0.6702, 0.2373, 0.8475, 0.5027, 0.919, 0.4264, 0.9417, 0.2373, 0.8412, 0.2948, 0.1352, 0.5981, 0.1977, 0.5643, 0.2021, 0.2826, 0.1322, 0.3406, 0.07472, 0.5396, 0.07472, 0.4827, 0.05454, 0.4827, 0.05454, 0.7281, 0.919, 0.4264, 0.919, 0.4827, 0.9417, 0.4827, 0.9417, 0.2373, 0.8392, 0.6296, 0.7624, 0.6778, 0.7626, 0.7774, 0.8411, 0.7281, 0.7574, 0.6134, 0.8475, 0.5027, 0.8412, 0.2948, 0.7625, 0.3371, 0.07472, 0.4827, 0.07472, 0.4258, 0.05454, 0.2373, 0.05454, 0.4827, 0.919, 0.4827, 0.919, 0.5389, 0.9417, 0.7281, 0.9417, 0.4827, 0.1743, 0.3326, 0.1404, 0.347, 0.1364, 0.3462, 0.1738, 0.3277, 0.3168, 0.3457, 0.226, 0.3237, 0.2249, 0.313, 0.3149, 0.3212, 0.4159, 0.3113, 0.3168, 0.3457, 0.3149, 0.3212, 0.4155, 0.3047, 0.5672, 0.3175, 0.4159, 0.3113, 0.4155, 0.3047, 0.5697, 0.3113, 0.6546, 0.3468, 0.5672, 0.3175, 0.5697, 0.3113, 0.6567, 0.3276, 0.7324, 0.3208, 0.6546, 0.3468, 0.6567, 0.3276, 0.7324, 0.3149, 0.8471, 0.3581, 0.7898, 0.3342, 0.7902, 0.329, 0.8518, 0.3476, 0.226, 0.3237, 0.1743, 0.3326, 0.1738, 0.3277, 0.2249, 0.313, 0.1402, 0.3675, 0.1739, 0.3825, 0.1733, 0.3875, 0.1362, 0.3682, 0.2258, 0.3921, 0.3167, 0.3704, 0.3149, 0.3949, 0.2245, 0.4028, 0.3167, 0.3704, 0.4161, 0.4047, 0.4157, 0.4112, 0.3149, 0.3949, 0.4161, 0.4047, 0.5672, 0.3979, 0.5698, 0.4041, 0.4157, 0.4112, 0.5672, 0.3979, 0.6546, 0.3686, 0.6566, 0.3878, 0.5698, 0.4041, 0.6546, 0.3686, 0.7321, 0.395, 0.732, 0.4009, 0.6566, 0.3878, 0.7894, 0.3823, 0.8471, 0.3596, 0.8515, 0.3702, 0.7898, 0.3876, 0.1739, 0.3825, 0.2258, 0.3921, 0.2245, 0.4028, 0.1733, 0.3875, 0.1404, 0.347, 0.1381, 0.3572, 0.1349, 0.3572, 0.1364, 0.3462, 0.8471, 0.3596, 0.8471, 0.3588, 0.8522, 0.3589, 0.8515, 0.3702, 0.7898, 0.3342, 0.7324, 0.3208, 0.7324, 0.3149, 0.7902, 0.329, 0.7321, 0.395, 0.7894, 0.3823, 0.7898, 0.3876, 0.732, 0.4009, 0.1381, 0.3572, 0.1402, 0.3675, 0.1362, 0.3682, 0.1349, 0.3572, 0.8471, 0.3588, 0.8471, 0.3581, 0.8518, 0.3476, 0.8522, 0.3589])
_uv = me_baguette_mesh.uv_layers.new(name='side_side')
_uv.uv.foreach_set('vector', [0.5842, 0.2572, 0.6544, 0.2548, 0.6469, 0.4219, 0.5842, 0.5462, 0.1371, 0.2572, 0.1849, 0.2572, 0.1849, 0.5862, 0.1371, 0.5532, 0.1849, 0.2572, 0.2623, 0.2572, 0.2623, 0.5207, 0.1849, 0.5862, 0.2623, 0.2572, 0.3268, 0.2572, 0.3268, 0.573, 0.2623, 0.5207, 0.3268, 0.2572, 0.4222, 0.2572, 0.4222, 0.5031, 0.3268, 0.573, 0.4222, 0.2572, 0.4777, 0.2572, 0.4777, 0.5688, 0.4222, 0.5031, 0.5353, 0.2572, 0.5842, 0.2572, 0.5842, 0.5462, 0.5353, 0.5677, 0.5353, 0.05336, 0.5842, 0.055, 0.5842, 0.2572, 0.5353, 0.2572, 0.4222, 0.06215, 0.4777, 0.05142, 0.4777, 0.2572, 0.4222, 0.2572, 0.3268, 0.055, 0.4222, 0.06215, 0.4222, 0.2572, 0.3268, 0.2572, 0.2623, 0.06573, 0.3268, 0.055, 0.3268, 0.2572, 0.2623, 0.2572, 0.1849, 0.055, 0.2623, 0.06573, 0.2623, 0.2572, 0.1849, 0.2572, 0.1371, 0.055, 0.1849, 0.055, 0.1849, 0.2572, 0.1371, 0.2572, 0.5842, 0.055, 0.657, 0.04784, 0.6544, 0.2548, 0.5842, 0.2572, 0.08942, 0.1409, 0.1371, 0.055, 0.1371, 0.2572, 0.08942, 0.2572, 0.08942, 0.2572, 0.1371, 0.2572, 0.1371, 0.5532, 0.0939, 0.4101, 0.5842, 0.2572, 0.5842, 0.5462, 0.6469, 0.4219, 0.6544, 0.2548, 0.1371, 0.2572, 0.1371, 0.5532, 0.1849, 0.5862, 0.1849, 0.2572, 0.1849, 0.2572, 0.1849, 0.5862, 0.2623, 0.5207, 0.2623, 0.2572, 0.2623, 0.2572, 0.2623, 0.5207, 0.3268, 0.573, 0.3268, 0.2572, 0.3268, 0.2572, 0.3268, 0.573, 0.4222, 0.5031, 0.4222, 0.2572, 0.4222, 0.2572, 0.4222, 0.5031, 0.4777, 0.5688, 0.4777, 0.2572, 0.5353, 0.2572, 0.5353, 0.5677, 0.5842, 0.5462, 0.5842, 0.2572, 0.5353, 0.05336, 0.5353, 0.2572, 0.5842, 0.2572, 0.5842, 0.055, 0.4222, 0.06215, 0.4222, 0.2572, 0.4777, 0.2572, 0.4777, 0.05142, 0.3268, 0.055, 0.3268, 0.2572, 0.4222, 0.2572, 0.4222, 0.06215, 0.2623, 0.06573, 0.2623, 0.2572, 0.3268, 0.2572, 0.3268, 0.055, 0.1849, 0.055, 0.1849, 0.2572, 0.2623, 0.2572, 0.2623, 0.06573, 0.1371, 0.055, 0.1371, 0.2572, 0.1849, 0.2572, 0.1849, 0.055, 0.5842, 0.055, 0.5842, 0.2572, 0.6544, 0.2548, 0.657, 0.04784, 0.08942, 0.1409, 0.08942, 0.2572, 0.1371, 0.2572, 0.1371, 0.055, 0.08942, 0.2572, 0.0939, 0.4101, 0.1371, 0.5532, 0.1371, 0.2572, 0.1849, 0.055, 0.1849, 0.055, 0.2623, 0.06573, 0.2623, 0.06573, 0.0939, 0.4101, 0.0939, 0.4101, 0.08942, 0.2572, 0.07136, 0.2572, 0.1849, 0.5711, 0.185, 0.5725, 0.1387, 0.5405, 0.1371, 0.5381, 0.07136, 0.2572, 0.08942, 0.2572, 0.08942, 0.1409, 0.08942, 0.1409, 0.3268, 0.5579, 0.3274, 0.5592, 0.2626, 0.5073, 0.2623, 0.5056, 0.657, 0.04784, 0.657, 0.04784, 0.6544, 0.2548, 0.6724, 0.2548, 0.08942, 0.1409, 0.08942, 0.1409, 0.1371, 0.055, 0.1371, 0.055, 0.5842, 0.055, 0.5842, 0.055, 0.657, 0.04784, 0.657, 0.04784, 0.4222, 0.06215, 0.4222, 0.06215, 0.4777, 0.05142, 0.4777, 0.05142, 0.6724, 0.2548, 0.6544, 0.2548, 0.6469, 0.4219, 0.6469, 0.4219, 0.5353, 0.5526, 0.5356, 0.5532, 0.4784, 0.5531, 0.4788, 0.5537, 0.2623, 0.06573, 0.2623, 0.06573, 0.3268, 0.055, 0.3268, 0.055, 0.1371, 0.5381, 0.1387, 0.5405, 0.1093, 0.4461, 0.1093, 0.446, 0.4222, 0.4881, 0.4211, 0.4879, 0.3274, 0.5592, 0.3268, 0.5579, 0.1371, 0.055, 0.1371, 0.055, 0.1849, 0.055, 0.1849, 0.055, 0.5353, 0.05336, 0.5353, 0.05336, 0.5842, 0.055, 0.5842, 0.055, 0.2623, 0.5056, 0.2626, 0.5073, 0.185, 0.5725, 0.1849, 0.5711, 0.6296, 0.4411, 0.6296, 0.4412, 0.5824, 0.5327, 0.5842, 0.5312, 0.3268, 0.055, 0.3268, 0.055, 0.4222, 0.06215, 0.4222, 0.06215, 0.4788, 0.5537, 0.4784, 0.5531, 0.4211, 0.4879, 0.4222, 0.4881, 0.4777, 0.05142, 0.4777, 0.05142, 0.5353, 0.05336, 0.5353, 0.05336, 0.5842, 0.5312, 0.5824, 0.5327, 0.5356, 0.5532, 0.5353, 0.5526, 0.4777, 0.05142, 0.4777, 0.2572, 0.5353, 0.2572, 0.5353, 0.05336, 0.4777, 0.2572, 0.4777, 0.5688, 0.5353, 0.5677, 0.5353, 0.2572, 0.4777, 0.05142, 0.5353, 0.05336, 0.5353, 0.2572, 0.4777, 0.2572, 0.4777, 0.2572, 0.5353, 0.2572, 0.5353, 0.5677, 0.4777, 0.5688, 0.5824, 0.5327, 0.5842, 0.5312, 0.5353, 0.5526, 0.5356, 0.5532, 0.4777, 0.05142, 0.4777, 0.05142, 0.5353, 0.05336, 0.5353, 0.05336, 0.4784, 0.5531, 0.4788, 0.5537, 0.4222, 0.4881, 0.4211, 0.4879, 0.3268, 0.055, 0.3268, 0.055, 0.4222, 0.06215, 0.4222, 0.06215, 0.6296, 0.4412, 0.6296, 0.4411, 0.5842, 0.5312, 0.5824, 0.5327, 0.2626, 0.5073, 0.2623, 0.5056, 0.1849, 0.5711, 0.185, 0.5725, 0.5353, 0.05336, 0.5353, 0.05336, 0.5842, 0.055, 0.5842, 0.055, 0.1371, 0.055, 0.1371, 0.055, 0.1849, 0.055, 0.1849, 0.055, 0.4211, 0.4879, 0.4222, 0.4881, 0.3268, 0.5579, 0.3274, 0.5592, 0.1387, 0.5405, 0.1371, 0.5381, 0.1093, 0.446, 0.1093, 0.4461, 0.2623, 0.06573, 0.2623, 0.06573, 0.3268, 0.055, 0.3268, 0.055, 0.5356, 0.5532, 0.5353, 0.5526, 0.4788, 0.5537, 0.4784, 0.5531, 0.6544, 0.2548, 0.6724, 0.2548, 0.6469, 0.4219, 0.6469, 0.4219, 0.4222, 0.06215, 0.4222, 0.06215, 0.4777, 0.05142, 0.4777, 0.05142, 0.5842, 0.055, 0.5842, 0.055, 0.657, 0.04784, 0.657, 0.04784, 0.08942, 0.1409, 0.08942, 0.1409, 0.1371, 0.055, 0.1371, 0.055, 0.657, 0.04784, 0.657, 0.04784, 0.6724, 0.2548, 0.6544, 0.2548, 0.3274, 0.5592, 0.3268, 0.5579, 0.2623, 0.5056, 0.2626, 0.5073, 0.08942, 0.2572, 0.07136, 0.2572, 0.08942, 0.1409, 0.08942, 0.1409, 0.185, 0.5725, 0.1849, 0.5711, 0.1371, 0.5381, 0.1387, 0.5405, 0.0939, 0.4101, 0.0939, 0.4101, 0.07136, 0.2572, 0.08942, 0.2572, 0.1849, 0.055, 0.1849, 0.055, 0.2623, 0.06573, 0.2623, 0.06573, 0.138, 0.5538, 0.1065, 0.4517, 0.0939, 0.4101, 0.1371, 0.5532, 0.2625, 0.5217, 0.1852, 0.5872, 0.1849, 0.5862, 0.2623, 0.5207, 0.327, 0.5739, 0.2625, 0.5217, 0.2623, 0.5207, 0.3268, 0.573, 0.4217, 0.5034, 0.327, 0.5739, 0.3268, 0.573, 0.4222, 0.5031, 0.4787, 0.5688, 0.4217, 0.5034, 0.4222, 0.5031, 0.4777, 0.5688, 0.5351, 0.5682, 0.4787, 0.5688, 0.4777, 0.5688, 0.5353, 0.5677, 0.6328, 0.4499, 0.583, 0.5467, 0.5842, 0.5462, 0.6469, 0.4219, 0.1852, 0.5872, 0.138, 0.5538, 0.1371, 0.5532, 0.1849, 0.5862, 0.1065, 0.4517, 0.138, 0.5538, 0.1371, 0.5532, 0.0939, 0.4101, 0.1852, 0.5872, 0.2625, 0.5217, 0.2623, 0.5207, 0.1849, 0.5862, 0.2625, 0.5217, 0.327, 0.5739, 0.3268, 0.573, 0.2623, 0.5207, 0.327, 0.5739, 0.4217, 0.5034, 0.4222, 0.5031, 0.3268, 0.573, 0.4217, 0.5034, 0.4787, 0.5688, 0.4777, 0.5688, 0.4222, 0.5031, 0.4787, 0.5688, 0.5351, 0.5682, 0.5353, 0.5677, 0.4777, 0.5688, 0.583, 0.5467, 0.6328, 0.4499, 0.6469, 0.4219, 0.5842, 0.5462, 0.138, 0.5538, 0.1852, 0.5872, 0.1849, 0.5862, 0.1371, 0.5532, 0.1065, 0.4517, 0.1065, 0.4517, 0.0939, 0.4101, 0.0939, 0.4101, 0.6328, 0.4499, 0.6328, 0.4499, 0.6469, 0.4219, 0.6469, 0.4219, 0.583, 0.5467, 0.5351, 0.5682, 0.5353, 0.5677, 0.5842, 0.5462, 0.5351, 0.5682, 0.583, 0.5467, 0.5842, 0.5462, 0.5353, 0.5677, 0.1065, 0.4517, 0.1065, 0.4517, 0.0939, 0.4101, 0.0939, 0.4101, 0.6328, 0.4499, 0.6328, 0.4499, 0.6469, 0.4219, 0.6469, 0.4219, 0.1387, 0.5405, 0.1093, 0.4461, 0.1065, 0.4517, 0.138, 0.5538, 0.2626, 0.5073, 0.185, 0.5725, 0.1852, 0.5872, 0.2625, 0.5217, 0.3274, 0.5592, 0.2626, 0.5073, 0.2625, 0.5217, 0.327, 0.5739, 0.4211, 0.4879, 0.3274, 0.5592, 0.327, 0.5739, 0.4217, 0.5034, 0.4784, 0.5531, 0.4211, 0.4879, 0.4217, 0.5034, 0.4787, 0.5688, 0.5356, 0.5532, 0.4784, 0.5531, 0.4787, 0.5688, 0.5351, 0.5682, 0.6296, 0.4412, 0.5824, 0.5327, 0.583, 0.5467, 0.6328, 0.4499, 0.185, 0.5725, 0.1387, 0.5405, 0.138, 0.5538, 0.1852, 0.5872, 0.1093, 0.4461, 0.1387, 0.5405, 0.138, 0.5538, 0.1065, 0.4517, 0.185, 0.5725, 0.2626, 0.5073, 0.2625, 0.5217, 0.1852, 0.5872, 0.2626, 0.5073, 0.3274, 0.5592, 0.327, 0.5739, 0.2625, 0.5217, 0.3274, 0.5592, 0.4211, 0.4879, 0.4217, 0.5034, 0.327, 0.5739, 0.4211, 0.4879, 0.4784, 0.5531, 0.4787, 0.5688, 0.4217, 0.5034, 0.4784, 0.5531, 0.5356, 0.5532, 0.5351, 0.5682, 0.4787, 0.5688, 0.5824, 0.5327, 0.6296, 0.4412, 0.6328, 0.4499, 0.583, 0.5467, 0.1387, 0.5405, 0.185, 0.5725, 0.1852, 0.5872, 0.138, 0.5538, 0.1093, 0.4461, 0.1093, 0.446, 0.1065, 0.4517, 0.1065, 0.4517, 0.6296, 0.4412, 0.6296, 0.4411, 0.6328, 0.4499, 0.6328, 0.4499, 0.5824, 0.5327, 0.5356, 0.5532, 0.5351, 0.5682, 0.583, 0.5467, 0.5356, 0.5532, 0.5824, 0.5327, 0.583, 0.5467, 0.5351, 0.5682, 0.1093, 0.446, 0.1093, 0.4461, 0.1065, 0.4517, 0.1065, 0.4517, 0.6296, 0.4411, 0.6296, 0.4412, 0.6328, 0.4499, 0.6328, 0.4499])
me_baguette_mesh.materials.append(mat_baguette)
me_baguette_mesh.use_remesh_preserve_volume = False
me_baguette_mesh.use_remesh_preserve_attributes = False
me_baguette_mesh.use_mirror_vertex_groups = False
me_baguette_mesh.update()
me_ground_mesh = bpy.data.meshes.new('ground_mesh')
me_ground_mesh.from_pydata([(-10.0, -10.0, 0.0), (10.0, -10.0, 0.0), (-10.0, 10.0, 0.0), (10.0, 10.0, 0.0)], [], [(0, 1, 3, 2)])
me_ground_mesh.use_remesh_preserve_volume = False
me_ground_mesh.use_remesh_preserve_attributes = False
me_ground_mesh.use_mirror_vertex_groups = False
me_ground_mesh.update()
me_baguette_low_poly = bpy.data.meshes.new('baguette_low_poly')
me_baguette_low_poly.from_pydata([(-1.431, -0.1908, -0.1924), (1.428, -0.1908, -0.2901), (-1.331, -0.04398, 0.1283), (1.291, -0.001187, 0.1232), (-0.9499, -0.2175, -0.2826), (-0.9483, -0.1402, 0.2766), (-0.56, -0.1908, -0.2713), (-0.5591, -0.03956, 0.2077), (-0.2351, -0.2211, -0.2826), (-0.234, -0.1439, 0.2626), (0.2458, -0.1908, -0.2751), (0.2434, -0.1138, 0.1886), (0.5252, -0.1908, -0.2863), (0.5303, -0.02478, 0.2572), (1.062, -0.1908, -0.2826), (1.056, -0.1138, 0.2341), (-1.431, -0.3092, -0.0701), (1.415, -0.3092, -0.07271), (-0.9499, -0.3523, -0.0701), (-0.56, -0.3092, -0.0701), (-0.2351, -0.3582, -0.0701), (0.2458, -0.3092, -0.0701), (0.5252, -0.3092, -0.0701), (1.062, -0.3092, -0.0701), (-1.186, -0.1138, 0.2414), (-1.19, -0.1908, -0.2826), (-1.19, -0.3092, -0.0701), (-1.431, 0.3112, -0.0701), (-1.431, 0.1928, -0.1924), (1.062, 0.1928, -0.2826), (1.428, 0.1928, -0.2901), (1.415, 0.3112, -0.07271), (1.291, 0.003227, 0.1232), (-1.186, 0.1158, 0.2414), (-1.331, 0.0237, 0.1283), (-1.19, 0.1928, -0.2826), (-0.9499, 0.2195, -0.2826), (-0.5591, 0.0416, 0.2077), (-0.9483, 0.1422, 0.2766), (-0.9499, 0.3543, -0.0701), (-0.56, 0.1928, -0.2713), (-0.234, 0.1459, 0.2626), (-0.56, 0.3112, -0.0701), (-0.2351, 0.2232, -0.2826), (0.2434, 0.1158, 0.1886), (-0.2351, 0.3602, -0.0701), (0.2458, 0.1928, -0.2751), (0.5303, 0.02682, 0.2572), (0.2458, 0.3112, -0.0701), (0.5252, 0.1928, -0.2863), (1.056, 0.1158, 0.2341), (0.5252, 0.3112, -0.0701), (1.062, 0.3112, -0.0701), (-1.19, 0.3112, -0.0701), (0.8146, -0.1515, 0.2566), (0.8154, -0.2293, -0.2843), (0.8154, -0.3714, -0.0701), (0.8146, 0.1535, 0.2566), (0.8154, 0.2313, -0.2843), (0.8154, 0.3735, -0.0701), (-0.56, 0.00102, -0.2713), (-0.9499, 0.00102, -0.2826), (-1.522, 0.00102, -0.0701), (-1.345, 0.00102, 0.1342), (-1.19, 0.00102, 0.225), (-0.9499, 0.00102, 0.2597), (-1.431, 0.00102, -0.1924), (-0.56, 0.00102, 0.1909), (-0.2351, 0.00102, 0.2458), (1.506, 0.00102, -0.07271), (1.428, 0.00102, -0.2901), (-1.19, 0.00102, -0.2826), (1.062, 0.00102, -0.2826), (0.5252, 0.00102, -0.2863), (0.2458, 0.00102, -0.2751), (1.307, 0.00102, 0.1323), (0.5307, 0.00102, 0.2414), (1.062, 0.00102, 0.2177), (-0.2351, 0.00102, -0.2826), (0.2458, 0.00102, 0.1724), (0.8154, 0.00102, -0.2843), (0.8154, 0.00102, 0.2402), (-1.19, -0.1908, 0.2408), (-1.408, -0.1908, 0.09048), (-0.56, -0.1908, 0.2067), (-0.9499, -0.2175, 0.2755), (-0.2351, -0.2211, 0.2616), (0.2458, -0.1908, 0.1882), (0.5252, -0.1908, 0.2572), (0.8154, -0.2293, 0.256), (1.378, -0.1908, 0.1029), (1.062, -0.1908, 0.2335), (-1.19, 0.1928, 0.2408), (-1.408, 0.1928, 0.09048), (-0.56, 0.1928, 0.2067), (-0.9499, 0.2195, 0.2755), (-0.2351, 0.2232, 0.2616), (0.2458, 0.1928, 0.1882), (0.5252, 0.1928, 0.2572), (0.8154, 0.2313, 0.256), (1.378, 0.1928, 0.1029), (1.062, 0.1928, 0.2335), (-1.408, 0.00102, 0.09048), (1.378, 0.00102, 0.1029), (-1.183, -0.09682, 0.2275), (-1.345, -0.04343, 0.1342), (-0.5586, -0.02939, 0.1926), (-0.9495, -0.1233, 0.2611), (-0.2319, -0.1265, 0.2472), (0.2404, -0.08755, 0.1722), (0.5287, -0.01045, 0.2407), (0.817, -0.1337, 0.2408), (1.307, -0.04295, 0.1323), (1.053, -0.09685, 0.2193), (-1.183, 0.09886, 0.2275), (-1.345, 0.04547, 0.1342), (-0.5586, 0.02543, 0.1926), (-0.9495, 0.09795, 0.2611), (-0.2319, 0.1285, 0.2472), (0.2404, 0.09375, 0.1722), (0.5287, 0.01026, 0.2407), (0.817, 0.1357, 0.2408), (1.307, 0.04499, 0.1323), (1.053, 0.09889, 0.2193), (-1.331, 0.00102, 0.1282), (1.291, 0.00102, 0.1231)], [], [(23, 17, 90, 91), (26, 18, 85, 82), (18, 19, 84, 85), (19, 20, 86, 84), (20, 21, 87, 86), (21, 22, 88, 87), (56, 23, 91, 89), (55, 14, 23, 56), (10, 12, 22, 21), (8, 10, 21, 20), (6, 8, 20, 19), (4, 6, 19, 18), (25, 4, 18, 26), (14, 1, 17, 23), (0, 25, 26, 16), (16, 26, 82, 83), (52, 101, 100, 31), (53, 92, 95, 39), (39, 95, 94, 42), (42, 94, 96, 45), (45, 96, 97, 48), (48, 97, 98, 51), (59, 99, 101, 52), (58, 59, 52, 29), (46, 48, 51, 49), (43, 45, 48, 46), (40, 42, 45, 43), (36, 39, 42, 40), (35, 53, 39, 36), (29, 52, 31, 30), (28, 27, 53, 35), (27, 93, 92, 53), (61, 36, 40, 60), (102, 93, 27, 62), (65, 117, 114, 64), (62, 27, 28, 66), (68, 118, 116, 67), (70, 30, 31, 69), (66, 28, 35, 71), (72, 29, 30, 70), (74, 46, 49, 73), (69, 31, 100, 103), (81, 121, 120, 76), (60, 40, 43, 78), (64, 114, 34, 124), (79, 119, 118, 68), (71, 35, 36, 61), (80, 58, 29, 72), (67, 116, 117, 65), (125, 32, 123, 77), (78, 43, 46, 74), (76, 120, 119, 79), (73, 49, 58, 80), (77, 123, 121, 81), (49, 51, 59, 58), (51, 98, 99, 59), (12, 55, 56, 22), (22, 56, 89, 88), (113, 77, 81, 111), (12, 73, 80, 55), (110, 76, 79, 109), (8, 78, 74, 10), (3, 125, 77, 113), (106, 67, 65, 107), (55, 80, 72, 14), (25, 71, 61, 4), (109, 79, 68, 108), (104, 64, 124, 2), (6, 60, 78, 8), (111, 81, 76, 110), (17, 69, 103, 90), (10, 74, 73, 12), (14, 72, 70, 1), (0, 66, 71, 25), (1, 70, 69, 17), (108, 68, 67, 106), (16, 62, 66, 0), (107, 65, 64, 104), (83, 102, 62, 16), (4, 61, 60, 6), (24, 105, 83, 82), (7, 5, 85, 84), (9, 7, 84, 86), (11, 9, 86, 87), (13, 11, 87, 88), (54, 13, 88, 89), (112, 15, 91, 90), (5, 24, 82, 85), (115, 33, 92, 93), (38, 37, 94, 95), (37, 41, 96, 94), (41, 44, 97, 96), (44, 47, 98, 97), (47, 57, 99, 98), (50, 122, 100, 101), (33, 38, 95, 92), (105, 63, 102, 83), (122, 75, 103, 100), (15, 54, 89, 91), (57, 50, 101, 99), (63, 115, 93, 102), (75, 112, 90, 103), (104, 2, 105, 24), (106, 107, 5, 7), (108, 106, 7, 9), (109, 108, 9, 11), (110, 109, 11, 13), (111, 110, 13, 54), (3, 113, 15, 112), (107, 104, 24, 5), (34, 114, 33, 115), (117, 116, 37, 38), (116, 118, 41, 37), (118, 119, 44, 41), (119, 120, 47, 44), (120, 121, 57, 47), (123, 32, 122, 50), (114, 117, 38, 33), (2, 124, 63, 105), (32, 125, 75, 122), (113, 111, 54, 15), (121, 123, 50, 57), (124, 34, 115, 63), (125, 3, 112, 75)])
me_baguette_low_poly.polygons.foreach_set('use_smooth', [True] * 124)
_uv = me_baguette_low_poly.uv_layers.new(name='unwrap')
_uv.uv.foreach_set('vector', [0.6484, 0.1719, 0.7305, 0.1562, 0.7383, 0.1992, 0.6836, 0.25, 0.168, 0.6797, 0.1836, 0.6211, 0.2578, 0.6523, 0.2344, 0.7031, 0.1836, 0.6211, 0.2344, 0.5156, 0.3164, 0.5742, 0.2578, 0.6523, 0.2344, 0.5156, 0.3047, 0.4258, 0.3906, 0.5039, 0.3164, 0.5742, 0.3047, 0.4258, 0.4258, 0.3086, 0.5039, 0.3945, 0.3906, 0.5039, 0.4258, 0.3086, 0.5039, 0.2422, 0.5742, 0.3281, 0.5039, 0.3945, 0.5898, 0.2031, 0.6484, 0.1719, 0.6836, 0.25, 0.6289, 0.2773, 0.5547, 0.125, 0.6367, 0.09375, 0.6484, 0.1719, 0.5898, 0.2031, 0.3672, 0.2383, 0.4531, 0.168, 0.5039, 0.2422, 0.4258, 0.3086, 0.2344, 0.3711, 0.3672, 0.2383, 0.4258, 0.3086, 0.3047, 0.4258, 0.1602, 0.4727, 0.2344, 0.3711, 0.3047, 0.4258, 0.2344, 0.5156, 0.1094, 0.6016, 0.1602, 0.4727, 0.2344, 0.5156, 0.1836, 0.6211, 0.09766, 0.6797, 0.1094, 0.6016, 0.1836, 0.6211, 0.168, 0.6797, 0.6367, 0.09375, 0.7422, 0.1055, 0.7305, 0.1562, 0.6484, 0.1719, 0.1328, 0.7422, 0.09766, 0.6797, 0.168, 0.6797, 0.1641, 0.7305, 0.1641, 0.7305, 0.168, 0.6797, 0.2344, 0.7031, 0.1992, 0.7383, 0.8242, 0.3516, 0.7539, 0.3164, 0.8047, 0.2617, 0.8438, 0.2734, 0.3203, 0.8359, 0.2969, 0.7695, 0.3477, 0.7461, 0.3828, 0.8203, 0.3828, 0.8203, 0.3477, 0.7461, 0.4258, 0.6875, 0.4844, 0.7695, 0.4844, 0.7695, 0.4258, 0.6875, 0.5, 0.6094, 0.5742, 0.6953, 0.5742, 0.6953, 0.5, 0.6094, 0.6055, 0.4961, 0.6914, 0.5742, 0.6914, 0.5742, 0.6055, 0.4961, 0.6719, 0.4297, 0.7539, 0.4961, 0.7969, 0.4141, 0.7227, 0.3711, 0.7539, 0.3164, 0.8242, 0.3516, 0.8711, 0.4453, 0.7969, 0.4141, 0.8242, 0.3516, 0.9023, 0.3672, 0.7617, 0.6328, 0.6914, 0.5742, 0.7539, 0.4961, 0.8281, 0.5469, 0.6289, 0.7656, 0.5742, 0.6953, 0.6914, 0.5742, 0.7617, 0.6328, 0.5312, 0.8398, 0.4844, 0.7695, 0.5742, 0.6953, 0.6289, 0.7656, 0.4023, 0.8945, 0.3828, 0.8203, 0.4844, 0.7695, 0.5312, 0.8398, 0.3203, 0.9062, 0.3203, 0.8359, 0.3828, 0.8203, 0.4023, 0.8945, 0.9023, 0.3672, 0.8242, 0.3516, 0.8438, 0.2734, 0.8906, 0.2617, 0.2539, 0.8711, 0.2656, 0.8359, 0.3203, 0.8359, 0.3203, 0.9062, 0.2656, 0.8359, 0.2617, 0.8008, 0.2969, 0.7695, 0.3203, 0.8359, 0.4141, 0.9844, 0.4023, 0.8945, 0.5312, 0.8398, 0.5742, 0.9141, 0.2227, 0.7773, 0.2617, 0.8008, 0.2656, 0.8359, 0.1641, 0.8359, 0.3086, 0.6914, 0.332, 0.7188, 0.2852, 0.75, 0.2656, 0.7344, 0.1641, 0.8359, 0.2656, 0.8359, 0.2539, 0.8711, 0.1953, 0.9102, 0.4375, 0.5625, 0.4766, 0.5938, 0.3828, 0.6367, 0.3711, 0.6289, 0.9531, 0.2148, 0.8906, 0.2617, 0.8438, 0.2734, 0.8438, 0.1602, 0.1953, 0.9102, 0.2539, 0.8711, 0.3203, 0.9062, 0.293, 0.9805, 0.9727, 0.3711, 0.9023, 0.3672, 0.8906, 0.2617, 0.9531, 0.2148, 0.8203, 0.6836, 0.7617, 0.6328, 0.8281, 0.5469, 0.8945, 0.5898, 0.8438, 0.1602, 0.8438, 0.2734, 0.8047, 0.2617, 0.7773, 0.2266, 0.668, 0.332, 0.6992, 0.3555, 0.625, 0.3945, 0.6172, 0.3867, 0.5742, 0.9141, 0.5312, 0.8398, 0.6289, 0.7656, 0.6914, 0.832, 0.2656, 0.7344, 0.2852, 0.75, 0.25, 0.7656, 0.2383, 0.7578, 0.5586, 0.4414, 0.5859, 0.4766, 0.4766, 0.5938, 0.4375, 0.5625, 0.293, 0.9805, 0.3203, 0.9062, 0.4023, 0.8945, 0.4141, 0.9844, 0.9609, 0.4766, 0.8711, 0.4453, 0.9023, 0.3672, 0.9727, 0.3711, 0.3711, 0.6289, 0.3828, 0.6367, 0.332, 0.7188, 0.3086, 0.6914, 0.7578, 0.2422, 0.7578, 0.2422, 0.7344, 0.3047, 0.7188, 0.2852, 0.6914, 0.832, 0.6289, 0.7656, 0.7617, 0.6328, 0.8203, 0.6836, 0.6172, 0.3867, 0.625, 0.3945, 0.5859, 0.4766, 0.5586, 0.4414, 0.8945, 0.5898, 0.8281, 0.5469, 0.8711, 0.4453, 0.9609, 0.4766, 0.7188, 0.2852, 0.7344, 0.3047, 0.6992, 0.3555, 0.668, 0.332, 0.8281, 0.5469, 0.7539, 0.4961, 0.7969, 0.4141, 0.8711, 0.4453, 0.7539, 0.4961, 0.6719, 0.4297, 0.7227, 0.3711, 0.7969, 0.4141, 0.4531, 0.168, 0.5547, 0.125, 0.5898, 0.2031, 0.5039, 0.2422, 0.5039, 0.2422, 0.5898, 0.2031, 0.6289, 0.2773, 0.5742, 0.3281, 0.6992, 0.2656, 0.7188, 0.2852, 0.668, 0.332, 0.6445, 0.3008, 0.4531, 0.168, 0.4062, 0.1016, 0.5234, 0.03125, 0.5547, 0.125, 0.6055, 0.3789, 0.6172, 0.3867, 0.5586, 0.4414, 0.5234, 0.418, 0.2344, 0.3711, 0.168, 0.3164, 0.3125, 0.1797, 0.3672, 0.2383, 0.7578, 0.2422, 0.7578, 0.2422, 0.7188, 0.2852, 0.6992, 0.2656, 0.3633, 0.6172, 0.3711, 0.6289, 0.3086, 0.6914, 0.2812, 0.668, 0.5547, 0.125, 0.5234, 0.03125, 0.6367, 0.01562, 0.6367, 0.09375, 0.09766, 0.6797, 0.02734, 0.6992, 0.02344, 0.5898, 0.1094, 0.6016, 0.5234, 0.418, 0.5586, 0.4414, 0.4375, 0.5625, 0.4062, 0.5234, 0.25, 0.7148, 0.2656, 0.7344, 0.2383, 0.7578, 0.2344, 0.75, 0.1602, 0.4727, 0.08984, 0.4336, 0.168, 0.3164, 0.2344, 0.3711, 0.6445, 0.3008, 0.668, 0.332, 0.6172, 0.3867, 0.6055, 0.3789, 0.7305, 0.1562, 0.8438, 0.1602, 0.7773, 0.2266, 0.7383, 0.1992, 0.3672, 0.2383, 0.3125, 0.1797, 0.4062, 0.1016, 0.4531, 0.168, 0.6367, 0.09375, 0.6367, 0.01562, 0.7891, 0.05469, 0.7422, 0.1055, 0.1328, 0.7422, 0.08594, 0.8008, 0.02734, 0.6992, 0.09766, 0.6797, 0.7422, 0.1055, 0.7891, 0.05469, 0.8438, 0.1602, 0.7305, 0.1562, 0.4062, 0.5234, 0.4375, 0.5625, 0.3711, 0.6289, 0.3633, 0.6172, 0.1641, 0.7305, 0.1641, 0.8359, 0.08594, 0.8008, 0.1328, 0.7422, 0.2812, 0.668, 0.3086, 0.6914, 0.2656, 0.7344, 0.25, 0.7148, 0.1992, 0.7383, 0.2227, 0.7773, 0.1641, 0.8359, 0.1641, 0.7305, 0.1094, 0.6016, 0.02344, 0.5898, 0.08984, 0.4336, 0.1602, 0.4727, 0.2461, 0.7109, 0.2305, 0.7539, 0.1992, 0.7383, 0.2344, 0.7031, 0.3438, 0.6016, 0.2734, 0.6641, 0.2578, 0.6523, 0.3164, 0.5742, 0.4023, 0.5195, 0.3438, 0.6016, 0.3164, 0.5742, 0.3906, 0.5039, 0.5234, 0.4102, 0.4023, 0.5195, 0.3906, 0.5039, 0.5039, 0.3945, 0.5938, 0.3594, 0.5234, 0.4102, 0.5039, 0.3945, 0.5742, 0.3281, 0.6406, 0.2969, 0.5938, 0.3594, 0.5742, 0.3281, 0.6289, 0.2773, 0.7539, 0.2305, 0.6953, 0.2617, 0.6836, 0.25, 0.7383, 0.1992, 0.2734, 0.6641, 0.2461, 0.7109, 0.2344, 0.7031, 0.2578, 0.6523, 0.2461, 0.7695, 0.2891, 0.7578, 0.2969, 0.7695, 0.2617, 0.8008, 0.3398, 0.7305, 0.3984, 0.6562, 0.4258, 0.6875, 0.3477, 0.7461, 0.3984, 0.6562, 0.4805, 0.5938, 0.5, 0.6094, 0.4258, 0.6875, 0.4805, 0.5938, 0.5898, 0.4766, 0.6055, 0.4961, 0.5, 0.6094, 0.5898, 0.4766, 0.6406, 0.4062, 0.6719, 0.4297, 0.6055, 0.4961, 0.6406, 0.4062, 0.7031, 0.3594, 0.7227, 0.3711, 0.6719, 0.4297, 0.7383, 0.3086, 0.7695, 0.25, 0.8047, 0.2617, 0.7539, 0.3164, 0.2891, 0.7578, 0.3398, 0.7305, 0.3477, 0.7461, 0.2969, 0.7695, 0.2305, 0.7539, 0.2383, 0.7617, 0.2227, 0.7773, 0.1992, 0.7383, 0.7695, 0.25, 0.7617, 0.2383, 0.7773, 0.2266, 0.8047, 0.2617, 0.6953, 0.2617, 0.6406, 0.2969, 0.6289, 0.2773, 0.6836, 0.25, 0.7031, 0.3594, 0.7383, 0.3086, 0.7539, 0.3164, 0.7227, 0.3711, 0.2383, 0.7617, 0.2461, 0.7695, 0.2617, 0.8008, 0.2227, 0.7773, 0.7617, 0.2383, 0.7539, 0.2305, 0.7383, 0.1992, 0.7773, 0.2266, 0.25, 0.7148, 0.2344, 0.75, 0.2305, 0.7539, 0.2461, 0.7109, 0.3633, 0.6172, 0.2812, 0.668, 0.2734, 0.6641, 0.3438, 0.6016, 0.4062, 0.5234, 0.3633, 0.6172, 0.3438, 0.6016, 0.4023, 0.5195, 0.5234, 0.418, 0.4062, 0.5234, 0.4023, 0.5195, 0.5234, 0.4102, 0.6055, 0.3789, 0.5234, 0.418, 0.5234, 0.4102, 0.5938, 0.3594, 0.6445, 0.3008, 0.6055, 0.3789, 0.5938, 0.3594, 0.6406, 0.2969, 0.7578, 0.2422, 0.6992, 0.2656, 0.6953, 0.2617, 0.7539, 0.2305, 0.2812, 0.668, 0.25, 0.7148, 0.2461, 0.7109, 0.2734, 0.6641, 0.25, 0.7656, 0.2852, 0.75, 0.2891, 0.7578, 0.2461, 0.7695, 0.332, 0.7188, 0.3828, 0.6367, 0.3984, 0.6562, 0.3398, 0.7305, 0.3828, 0.6367, 0.4766, 0.5938, 0.4805, 0.5938, 0.3984, 0.6562, 0.4766, 0.5938, 0.5859, 0.4766, 0.5898, 0.4766, 0.4805, 0.5938, 0.5859, 0.4766, 0.625, 0.3945, 0.6406, 0.4062, 0.5898, 0.4766, 0.625, 0.3945, 0.6992, 0.3555, 0.7031, 0.3594, 0.6406, 0.4062, 0.7344, 0.3047, 0.7578, 0.2422, 0.7695, 0.25, 0.7383, 0.3086, 0.2852, 0.75, 0.332, 0.7188, 0.3398, 0.7305, 0.2891, 0.7578, 0.2344, 0.75, 0.2383, 0.7578, 0.2383, 0.7617, 0.2305, 0.7539, 0.7578, 0.2422, 0.7578, 0.2422, 0.7617, 0.2383, 0.7695, 0.25, 0.6992, 0.2656, 0.6445, 0.3008, 0.6406, 0.2969, 0.6953, 0.2617, 0.6992, 0.3555, 0.7344, 0.3047, 0.7383, 0.3086, 0.7031, 0.3594, 0.2383, 0.7578, 0.25, 0.7656, 0.2461, 0.7695, 0.2383, 0.7617, 0.7578, 0.2422, 0.7578, 0.2422, 0.7539, 0.2305, 0.7617, 0.2383])
me_baguette_low_poly.materials.append(mat_baguette_low)
me_baguette_low_poly.use_remesh_preserve_volume = False
me_baguette_low_poly.use_remesh_preserve_attributes = False
me_baguette_low_poly.use_mirror_vertex_groups = False
me_baguette_low_poly.update()

# ---- curves / text
txt_text_006 = bpy.data.curves.new('Text.006', 'FONT')
txt_text_006.dimensions = '2D'
txt_text_006.body = 'Wireframes'
txt_text_006.materials.append(mat_text_001)
txt_text_006.use_path_clamp = True
txt_text_006.bevel_resolution = 0
txt_text_006.size = 0.5

# ---- objects
ob_spot = bpy.data.objects.new('Spot', light_spot_002)
ob_baguette_high_wire = bpy.data.objects.new('baguette_high_wire', me_baguette_mesh)
ob_hemi = bpy.data.objects.new('Hemi', light_hemi)
ob_ground = bpy.data.objects.new('ground', me_ground_mesh)
ob_baguette_low_wire = bpy.data.objects.new('baguette_low_wire', me_baguette_low_poly)
ob_preview_wire_target = bpy.data.objects.new('preview_wire_target', None)
ob_camera_wire = bpy.data.objects.new('camera_wire', cam_camera_004)
ob_text_006 = bpy.data.objects.new('Text.006', txt_text_006)

# ---- transforms, parenting, visibility, modifiers, constraints
ob_spot.location = (0.0, -2.298, 5.01)
ob_spot.rotation_euler = (0.2494, -0.0, 0.0)
ob_spot.lineart.crease_threshold = 0.0
ob_baguette_high_wire.location = (0.1443, -0.9152, 0.0)
ob_baguette_high_wire.lineart.crease_threshold = 0.0
_m = ob_baguette_high_wire.modifiers.new('Subsurf', 'SUBSURF')
_m.uv_smooth = 'PRESERVE_CORNERS'
_m.quality = 2
_m.levels = 2
_m.show_only_control_edges = False
_m = ob_baguette_high_wire.modifiers.new('Wireframe', 'WIREFRAME')
_m.thickness = 0.005
ob_hemi.location = (-0.6451, 2.659, 2.787)
ob_hemi.rotation_euler = (-0.6051, -1.263e-16, 0.5863)
ob_hemi.lineart.crease_threshold = 0.0
ob_ground.location = (0.0, 0.0, -0.3148)
ob_ground.lineart.crease_threshold = 0.0
ob_baguette_low_wire.location = (0.0, 0.3893, 0.0)
ob_baguette_low_wire.lineart.crease_threshold = 0.0
_m = ob_baguette_low_wire.modifiers.new('Wireframe', 'WIREFRAME')
_m.thickness = 0.005
ob_preview_wire_target.location = (-0.2534, 0.1382, 0.0)
ob_preview_wire_target.empty_display_size = 0.2
ob_preview_wire_target.empty_image_offset = (0.0, 0.0)
ob_preview_wire_target.show_in_front = True
ob_preview_wire_target.lineart.crease_threshold = 0.0
ob_camera_wire.location = (-1.845, 2.401, 2.193)
ob_camera_wire.rotation_euler = (1.102, 3.652e-07, -2.93)
ob_camera_wire.scale = (0.09507, 0.09507, 0.09507)
ob_camera_wire.lineart.crease_threshold = 0.0
_c = ob_camera_wire.constraints.new('TRACK_TO'); _c.name = 'AutoTrack'
_c.target = ob_preview_wire_target
ob_text_006.parent = ob_camera_wire
ob_text_006.location = (-10.1, 7.115, -22.75)
ob_text_006.lineart.crease_threshold = 0.0

# ---- collection membership
col_collection_1_003.objects.link(ob_spot)
col_collection_1_003.objects.link(ob_baguette_high_wire)
col_collection_1_003.objects.link(ob_hemi)
col_collection_1_003.objects.link(ob_ground)
col_collection_1_003.objects.link(ob_baguette_low_wire)
col_collection_1_003.objects.link(ob_preview_wire_target)
col_collection_1_003.objects.link(ob_camera_wire)
col_collection_1_003.objects.link(ob_text_006)

# ---- scene / render settings (as saved in the file)
scene.camera = ob_camera_wire
scene.frame_start = 1; scene.frame_end = 250; scene.frame_set(1)
scene.render.engine = 'BLENDER_EEVEE_NEXT'
scene.render.image_settings.compression = 100
scene.render.resolution_x = 640
scene.render.resolution_y = 480
scene.render.resolution_percentage = 200
scene.render.dither_intensity = 0.0
scene.render.use_bake_selected_to_active = True
scene.render.bake_margin = 64
scene.render.bake_bias = 0.0
scene.cycles.use_denoising = False
scene.cycles.samples = 128
scene.cycles.sampling_pattern = 'TABULATED_SOBOL'
scene.cycles.light_sampling_threshold = 0.0
scene.cycles.use_adaptive_sampling = False
scene.cycles.use_light_tree = False
scene.cycles.blur_glossy = 0.0
scene.cycles.sample_clamp_indirect = 0.0
scene.view_settings.view_transform = 'Standard'
scene.unit_settings.scale_length = 0.1
bpy.context.view_layer.update()
